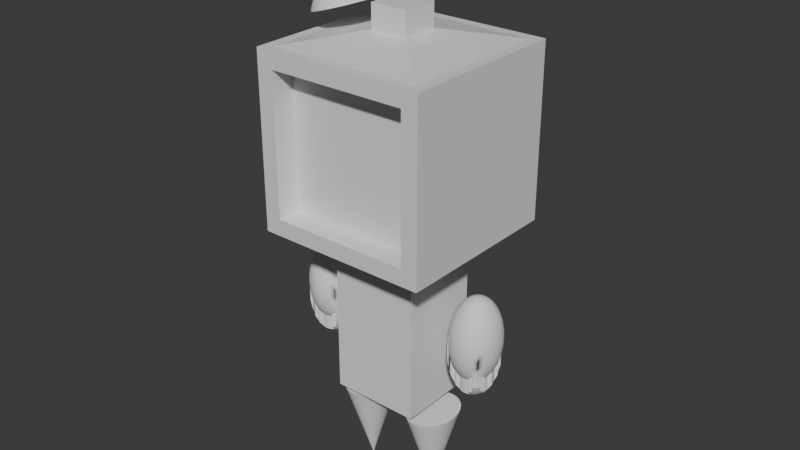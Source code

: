 # Source: Rubert.blend  (saved by Blender 5.0.118; exported with 4.5.12 LTS)
import bpy
from mathutils import Matrix  # noqa: F401  (used for matrix-valued properties, if any)

bpy.ops.wm.read_factory_settings(use_empty=True)
scene = bpy.context.scene
scene.name = 'Scene'

# ---- collections
col_collection = bpy.data.collections.new('Collection'); scene.collection.children.link(col_collection)

# ---- materials (node trees are filled in below, after node groups)
mat_material = bpy.data.materials.new('Material')
mat_material.alpha_threshold = 0.0
mat_material.use_backface_culling_lightprobe_volume = False
mat_material.roughness = 0.5
mat_material.line_color = (0.0, 0.0, 0.0, 1.0)

# ---- node groups
ng_smooth_by_angle = bpy.data.node_groups.new('Smooth by Angle', 'GeometryNodeTree')
_s = ng_smooth_by_angle.interface.new_socket(name='Mesh', in_out='OUTPUT', socket_type='NodeSocketGeometry')
_s = ng_smooth_by_angle.interface.new_socket(name='Mesh', in_out='INPUT', socket_type='NodeSocketGeometry')
_s = ng_smooth_by_angle.interface.new_socket(name='Angle', in_out='INPUT', socket_type='NodeSocketFloat')
_s.subtype = 'ANGLE'
_s.default_value = 0.5236
_s.min_value = 0.0
_s.max_value = 3.142
_s.description = 'Maximum face angle for smooth edges'
_s = ng_smooth_by_angle.interface.new_socket(name='Ignore Sharpness', in_out='INPUT', socket_type='NodeSocketBool')
_s.force_non_field = True
ng_smooth_by_angle.is_modifier = True
_N = ng_smooth_by_angle.nodes; _L = ng_smooth_by_angle.links
n0 = _N.new('GeometryNodeSetShadeSmooth'); n0.name = 'Set Shade Smooth'; n0.location = (120, -80)
n0.domain = 'EDGE'
n1 = _N.new('GeometryNodeSetShadeSmooth'); n1.name = 'Set Shade Smooth.001'; n1.location = (300, -80)
n2 = _N.new('NodeGroupOutput'); n2.name = 'Group Output'; n2.location = (480, -80)
n3 = _N.new('GeometryNodeInputMeshEdgeAngle'); n3.name = 'Edge Angle'; n3.location = (-440, -240)
n4 = _N.new('NodeGroupInput'); n4.name = 'Group Input'; n4.location = (-80, -80)
n5 = _N.new('GeometryNodeInputEdgeSmooth'); n5.name = 'Is Edge Smooth'; n5.location = (-260, -120)
n6 = _N.new('GeometryNodeInputShadeSmooth'); n6.name = 'Is Shade Smooth'; n6.location = (-440, -397)
n7 = _N.new('FunctionNodeCompare'); n7.name = 'Compare'; n7.location = (-260, -260)
n7.operation = 'LESS_EQUAL'
n7.inputs[6].default_value = (0.0, 0.0, 0.0, 0.0)
n7.inputs[7].default_value = (0.0, 0.0, 0.0, 0.0)
n8 = _N.new('FunctionNodeBooleanMath'); n8.name = 'Boolean Math.001'; n8.location = (-80, -260)
n9 = _N.new('NodeGroupInput'); n9.name = 'Group Input.001'; n9.location = (-440, -329)
n10 = _N.new('NodeGroupInput'); n10.name = 'Group Input.002'; n10.location = (-259, -189)
n11 = _N.new('FunctionNodeBooleanMath'); n11.name = 'Boolean Math'; n11.location = (-80, -149)
n11.operation = 'OR'
n12 = _N.new('FunctionNodeBooleanMath'); n12.name = 'Boolean Math.002'; n12.location = (-260, -380)
n12.operation = 'OR'
n13 = _N.new('NodeGroupInput'); n13.name = 'Group Input.003'; n13.location = (-440, -460)
_L.new(n3.outputs[0], n7.inputs[0])
_L.new(n1.outputs[0], n2.inputs[0])
_L.new(n9.outputs[1], n7.inputs[1])
_L.new(n7.outputs[0], n8.inputs[0])
_L.new(n4.outputs[0], n0.inputs[0])
_L.new(n0.outputs[0], n1.inputs[0])
_L.new(n8.outputs[0], n0.inputs[2])
_L.new(n10.outputs[2], n11.inputs[1])
_L.new(n5.outputs[0], n11.inputs[0])
_L.new(n11.outputs[0], n0.inputs[1])
_L.new(n13.outputs[2], n12.inputs[1])
_L.new(n6.outputs[0], n12.inputs[0])
_L.new(n12.outputs[0], n8.inputs[1])
n2.is_active_output = True

# ---- material node trees
mat_material.use_nodes = True; mat_material.node_tree.nodes.clear()
_N = mat_material.node_tree.nodes; _L = mat_material.node_tree.links
n0 = _N.new('ShaderNodeOutputMaterial'); n0.name = 'Material Output'; n0.location = (200, 100)
n1 = _N.new('ShaderNodeBsdfPrincipled'); n1.name = 'Principled BSDF'; n1.location = (-200, 100)
_L.new(n1.outputs[0], n0.inputs[0])
n0.is_active_output = True

# ---- world
world_world = bpy.data.worlds.new('World'); scene.world = world_world
world_world.use_nodes = True; world_world.node_tree.nodes.clear()
_N = world_world.node_tree.nodes; _L = world_world.node_tree.links
n0 = _N.new('ShaderNodeOutputWorld'); n0.name = 'World Output'; n0.location = (200, 100)
n1 = _N.new('ShaderNodeBackground'); n1.name = 'Background'; n1.location = (-200, 100)
n1.inputs[0].default_value = (0.05088, 0.05088, 0.05088, 1.0)
_L.new(n1.outputs[0], n0.inputs[0])
n0.is_active_output = True
world_world.color = (0.05088, 0.05088, 0.05088)
world_world.sun_shadow_jitter_overblur = 0.0

# ---- meshes
me_cube = bpy.data.meshes.new('Cube')
me_cube.from_pydata([(0.8879, 0.8879, 1.0), (1.0, 1.0, -1.0), (0.8091, -1.0, 0.8091), (0.8091, -1.0, -0.8091), (-0.8879, 0.8879, 1.0), (-1.0, 1.0, -1.0), (-0.8091, -1.0, 0.8091), (-0.8091, -1.0, -0.8091), (-1.0, -1.0, -1.0), (-0.8879, -0.8879, 1.0), (0.8879, -0.8879, 1.0), (1.0, -1.0, -1.0), (-1.0, -1.0, -1.0), (-1.0, -1.0, 1.0), (1.0, -1.0, 1.0), (1.0, -1.0, -1.0), (-0.8091, -0.7298, -0.8091), (-0.8091, -0.7298, 0.8091), (0.8091, -0.7298, 0.8091), (0.8091, -0.7298, -0.8091), (1.0, -1.0, 1.0), (-1.0, -1.0, 1.0), (1.0, 1.0, 1.0), (-1.0, 1.0, 1.0), (0.2149, -0.2149, 1.141), (-0.2149, -0.2149, 1.141), (0.2149, 0.2149, 1.141), (-0.2149, 0.2149, 1.141), (0.2149, -0.2149, 1.277), (-0.2149, -0.2149, 1.277), (0.2149, 0.2149, 1.277), (-0.2149, 0.2149, 1.277), (0.2149, -0.2149, 1.41), (-0.2149, -0.2149, 1.41), (0.2149, 0.2149, 1.41), (-0.2149, 0.2149, 1.41)], [], [(4, 9, 25, 27), (7, 3, 19, 16), (8, 21, 23, 5), (5, 1, 11, 8), (1, 22, 20, 11), (5, 23, 22, 1), (12, 13, 21, 8), (14, 15, 11, 20), (13, 14, 20, 21), (15, 12, 8, 11), (7, 6, 13, 12), (2, 3, 15, 14), (6, 2, 14, 13), (3, 7, 12, 15), (19, 18, 17, 16), (3, 2, 18, 19), (2, 6, 17, 18), (6, 7, 16, 17), (10, 9, 21, 20), (0, 10, 20, 22), (9, 4, 23, 21), (4, 0, 22, 23), (26, 27, 31, 30), (9, 10, 24, 25), (0, 4, 27, 26), (10, 0, 26, 24), (31, 29, 33, 35), (24, 26, 30, 28), (27, 25, 29, 31), (25, 24, 28, 29), (34, 35, 33, 32), (29, 28, 32, 33), (30, 31, 35, 34), (28, 30, 34, 32)])
_uv = me_cube.uv_layers.new(name='UVMap')
_uv.uv.foreach_set('vector', [0.861, 0.514, 0.861, 0.736, 0.861, 0.736, 0.861, 0.514, 0.3989, 0.9761, 0.3989, 0.7739, 0.3989, 0.7739, 0.3989, 0.9761, 0.375, 0.0, 0.625, 0.0, 0.625, 0.25, 0.375, 0.25, 0.125, 0.5, 0.375, 0.5, 0.375, 0.75, 0.125, 0.75, 0.375, 0.5, 0.625, 0.5, 0.625, 0.75, 0.375, 0.75, 0.375, 0.25, 0.625, 0.25, 0.625, 0.5, 0.375, 0.5, 0.0, 0.0, 0.0, 0.0, 0.0, 0.0, 0.0, 0.0, 0.0, 0.0, 0.0, 0.0, 0.0, 0.0, 0.0, 0.0, 0.625, 1.0, 0.625, 0.75, 0.625, 0.75, 0.625, 1.0, 0.375, 0.75, 0.375, 1.0, 0.375, 1.0, 0.375, 0.75, 0.3989, 0.9761, 0.6011, 0.9761, 0.625, 1.0, 0.375, 1.0, 0.6011, 0.7739, 0.3989, 0.7739, 0.375, 0.75, 0.625, 0.75, 0.6011, 0.9761, 0.6011, 0.7739, 0.625, 0.75, 0.625, 1.0, 0.3989, 0.7739, 0.3989, 0.9761, 0.375, 1.0, 0.375, 0.75, 0.3989, 0.7739, 0.6011, 0.7739, 0.6011, 0.9761, 0.3989, 0.9761, 0.3989, 0.7739, 0.6011, 0.7739, 0.6011, 0.7739, 0.3989, 0.7739, 0.6011, 0.7739, 0.6011, 0.9761, 0.6011, 0.9761, 0.6011, 0.7739, 0.6011, 0.9761, 0.3989, 0.9761, 0.3989, 0.9761, 0.6011, 0.9761, 0.639, 0.736, 0.861, 0.736, 0.875, 0.75, 0.625, 0.75, 0.639, 0.514, 0.639, 0.736, 0.625, 0.75, 0.625, 0.5, 0.861, 0.736, 0.861, 0.514, 0.875, 0.5, 0.875, 0.75, 0.861, 0.514, 0.639, 0.514, 0.625, 0.5, 0.875, 0.5, 0.639, 0.514, 0.861, 0.514, 0.861, 0.514, 0.639, 0.514, 0.861, 0.736, 0.639, 0.736, 0.639, 0.736, 0.861, 0.736, 0.639, 0.514, 0.861, 0.514, 0.861, 0.514, 0.639, 0.514, 0.639, 0.736, 0.639, 0.514, 0.639, 0.514, 0.639, 0.736, 0.861, 0.514, 0.861, 0.736, 0.861, 0.736, 0.861, 0.514, 0.639, 0.736, 0.639, 0.514, 0.639, 0.514, 0.639, 0.736, 0.861, 0.514, 0.861, 0.736, 0.861, 0.736, 0.861, 0.514, 0.861, 0.736, 0.639, 0.736, 0.639, 0.736, 0.861, 0.736, 0.639, 0.514, 0.861, 0.514, 0.861, 0.736, 0.639, 0.736, 0.861, 0.736, 0.639, 0.736, 0.639, 0.736, 0.861, 0.736, 0.639, 0.514, 0.861, 0.514, 0.861, 0.514, 0.639, 0.514, 0.639, 0.736, 0.639, 0.514, 0.639, 0.514, 0.639, 0.736])
me_cube.materials.append(mat_material)
me_cube.use_mirror_vertex_groups = False
me_cube.update()
me_cube_001 = bpy.data.meshes.new('Cube.001')
me_cube_001.from_pydata([(-1.0, -1.0, -1.0), (-1.0, -1.0, 1.0), (-1.0, 1.0, -1.0), (-1.0, 1.0, 1.0), (1.0, -1.0, -1.0), (1.0, -1.0, 1.0), (1.0, 1.0, -1.0), (1.0, 1.0, 1.0)], [], [(0, 1, 3, 2), (2, 3, 7, 6), (6, 7, 5, 4), (4, 5, 1, 0), (2, 6, 4, 0), (7, 3, 1, 5)])
_uv = me_cube_001.uv_layers.new(name='UVMap')
_uv.uv.foreach_set('vector', [0.375, 0.0, 0.625, 0.0, 0.625, 0.25, 0.375, 0.25, 0.375, 0.25, 0.625, 0.25, 0.625, 0.5, 0.375, 0.5, 0.375, 0.5, 0.625, 0.5, 0.625, 0.75, 0.375, 0.75, 0.375, 0.75, 0.625, 0.75, 0.625, 1.0, 0.375, 1.0, 0.125, 0.5, 0.375, 0.5, 0.375, 0.75, 0.125, 0.75, 0.625, 0.5, 0.875, 0.5, 0.875, 0.75, 0.625, 0.75])
me_cube_001.update()
me_sphere = bpy.data.meshes.new('Sphere')
me_sphere.from_pydata([], [], [])
_uv = me_sphere.uv_layers.new(name='UVMap')
_uv.uv.foreach_set('vector', [])
me_sphere.update()
me_sphere_001 = bpy.data.meshes.new('Sphere.001')
me_sphere_001.from_pydata([(0.0, 0.0, 1.0), (0.0, 0.5556, 0.8315), (0.0, 0.8315, 0.5556), (0.0, 0.9808, 0.1951), (0.0, 1.0, 0.0), (0.0, 0.9808, -0.1951), (0.0, 0.8315, -0.5556), (0.0, 0.0, -1.0), (0.03806, 0.1913, 0.9808), (0.07466, 0.3753, 0.9239), (0.1084, 0.5449, 0.8315), (0.1379, 0.6935, 0.7071), (0.1622, 0.8155, 0.5556), (0.1802, 0.9061, 0.3827), (0.1913, 0.9619, 0.1951), (0.1951, 0.9808, 0.0), (0.1913, 0.9619, -0.1951), (0.1802, 0.9061, -0.3827), (0.1622, 0.8155, -0.5556), (0.1379, 0.6935, -0.7071), (0.1084, 0.5449, -0.8315), (0.07466, 0.1802, 0.9808), (0.1464, 0.3536, 0.9239), (0.2126, 0.5133, 0.8315), (0.2706, 0.6533, 0.7071), (0.3182, 0.7682, 0.5556), (0.3536, 0.8536, 0.3827), (0.3753, 0.9061, 0.1951), (0.3827, 0.9239, 0.0), (0.3753, 0.9061, -0.1951), (0.3536, 0.8536, -0.3827), (0.3182, 0.7682, -0.5556), (0.2706, 0.6533, -0.7071), (0.2126, 0.5133, -0.8315), (0.1084, 0.1622, 0.9808), (0.2126, 0.3182, 0.9239), (0.3087, 0.4619, 0.8315), (0.3928, 0.5879, 0.7071), (0.4619, 0.6913, 0.5556), (0.5133, 0.7682, 0.3827), (0.5449, 0.8155, 0.1951), (0.5556, 0.8315, 0.0), (0.5449, 0.8155, -0.1951), (0.5133, 0.7682, -0.3827), (0.4619, 0.6913, -0.5556), (0.3928, 0.5879, -0.7071), (0.1379, 0.1379, 0.9808), (0.2706, 0.2706, 0.9239), (0.3928, 0.3928, 0.8315), (0.5, 0.5, 0.7071), (0.5879, 0.5879, 0.5556), (0.6533, 0.6533, 0.3827), (0.6935, 0.6935, 0.1951), (0.7071, 0.7071, 0.0), (0.6935, 0.6935, -0.1951), (0.6533, 0.6533, -0.3827), (0.5879, 0.5879, -0.5556), (0.1622, 0.1084, 0.9808), (0.3182, 0.2126, 0.9239), (0.4619, 0.3087, 0.8315), (0.5879, 0.3928, 0.7071), (0.6913, 0.4619, 0.5556), (0.7682, 0.5133, 0.3827), (0.8155, 0.5449, 0.1951), (0.8315, 0.5556, 0.0), (0.8155, 0.5449, -0.1951), (0.7682, 0.5133, -0.3827), (0.6913, 0.4619, -0.5556), (0.5879, 0.3928, -0.7071), (0.1802, 0.07466, 0.9808), (0.3536, 0.1464, 0.9239), (0.5133, 0.2126, 0.8315), (0.6533, 0.2706, 0.7071), (0.7682, 0.3182, 0.5556), (0.8536, 0.3536, 0.3827), (0.9061, 0.3753, 0.1951), (0.9239, 0.3827, 0.0), (0.9061, 0.3753, -0.1951), (0.8536, 0.3536, -0.3827), (0.7682, 0.3182, -0.5556), (0.6533, 0.2706, -0.7071), (0.1913, 0.03806, 0.9808), (0.3753, 0.07466, 0.9239), (0.5449, 0.1084, 0.8315), (0.6935, 0.1379, 0.7071), (0.8155, 0.1622, 0.5556), (0.9061, 0.1802, 0.3827), (0.9619, 0.1913, 0.1951), (0.9808, 0.1951, 0.0), (0.9619, 0.1913, -0.1951), (0.9061, 0.1802, -0.3827), (0.8155, 0.1622, -0.5556), (0.6935, 0.1379, -0.7071), (0.1951, -1.118e-08, 0.9808), (0.3827, -2.235e-08, 0.9239), (0.5556, -5.215e-08, 0.8315), (0.7071, 1.49e-08, 0.7071), (0.8315, -8.941e-08, 0.5556), (0.9239, 4.47e-08, 0.3827), (0.9808, -8.941e-08, 0.1951), (1.0, -1.639e-07, 0.0), (0.9808, -8.941e-08, -0.1951), (0.9239, 4.47e-08, -0.3827), (0.8315, -8.941e-08, -0.5556), (0.7071, 1.49e-08, -0.7071), (0.1913, -0.03806, 0.9808), (0.3753, -0.07466, 0.9239), (0.5449, -0.1084, 0.8315), (0.6935, -0.1379, 0.7071), (0.8155, -0.1622, 0.5556), (0.9061, -0.1802, 0.3827), (0.9619, -0.1913, 0.1951), (0.9808, -0.1951, 0.0), (0.9619, -0.1913, -0.1951), (0.9061, -0.1802, -0.3827), (0.8155, -0.1622, -0.5556), (0.6935, -0.1379, -0.7071), (0.1802, -0.07466, 0.9808), (0.3536, -0.1464, 0.9239), (0.5133, -0.2126, 0.8315), (0.6533, -0.2706, 0.7071), (0.7682, -0.3182, 0.5556), (0.8536, -0.3536, 0.3827), (0.9061, -0.3753, 0.1951), (0.9239, -0.3827, 0.0), (0.9061, -0.3753, -0.1951), (0.8536, -0.3536, -0.3827), (0.7682, -0.3182, -0.5556), (0.6533, -0.2706, -0.7071), (0.1622, -0.1084, 0.9808), (0.3182, -0.2126, 0.9239), (0.4619, -0.3087, 0.8315), (0.5879, -0.3928, 0.7071), (0.6913, -0.4619, 0.5556), (0.7682, -0.5133, 0.3827), (0.8155, -0.5449, 0.1951), (0.8315, -0.5556, 0.0), (0.8155, -0.5449, -0.1951), (0.7682, -0.5133, -0.3827), (0.6913, -0.4619, -0.5556), (0.5879, -0.3928, -0.7071), (0.1379, -0.1379, 0.9808), (0.2706, -0.2706, 0.9239), (0.3928, -0.3928, 0.8315), (0.5, -0.5, 0.7071), (0.5879, -0.5879, 0.5556), (0.6533, -0.6533, 0.3827), (0.6935, -0.6935, 0.1951), (0.7071, -0.7071, 0.0), (0.6935, -0.6935, -0.1951), (0.6533, -0.6533, -0.3827), (0.5879, -0.5879, -0.5556), (0.5, -0.5, -0.7071), (0.1084, -0.1622, 0.9808), (0.2126, -0.3182, 0.9239), (0.3087, -0.4619, 0.8315), (0.3928, -0.5879, 0.7071), (0.4619, -0.6913, 0.5556), (0.5133, -0.7682, 0.3827), (0.5449, -0.8155, 0.1951), (0.5556, -0.8315, 0.0), (0.5449, -0.8155, -0.1951), (0.5133, -0.7682, -0.3827), (0.4619, -0.6913, -0.5556), (0.3928, -0.5879, -0.7071), (0.3087, -0.4619, -0.8315), (0.07466, -0.1802, 0.9808), (0.1464, -0.3536, 0.9239), (0.2126, -0.5133, 0.8315), (0.2706, -0.6533, 0.7071), (0.3182, -0.7682, 0.5556), (0.3536, -0.8536, 0.3827), (0.3753, -0.9061, 0.1951), (0.3827, -0.9239, 0.0), (0.3753, -0.9061, -0.1951), (0.3536, -0.8536, -0.3827), (0.3182, -0.7682, -0.5556), (0.2706, -0.6533, -0.7071), (0.2126, -0.5133, -0.8315), (0.03806, -0.1913, 0.9808), (0.07466, -0.3753, 0.9239), (0.1084, -0.5449, 0.8315), (0.1379, -0.6935, 0.7071), (0.1622, -0.8155, 0.5556), (0.1802, -0.9061, 0.3827), (0.1913, -0.9619, 0.1951), (0.1951, -0.9808, 0.0), (0.1913, -0.9619, -0.1951), (0.1802, -0.9061, -0.3827), (0.1622, -0.8155, -0.5556), (0.1379, -0.6935, -0.7071), (0.1084, -0.5449, -0.8315), (-7.451e-09, -0.1951, 0.9808), (-5.215e-08, -0.3827, 0.9239), (-9.686e-08, -0.5556, 0.8315), (-1.49e-08, -0.7071, 0.7071), (-1.043e-07, -0.8315, 0.5556), (2.98e-08, -0.9239, 0.3827), (-1.341e-07, -0.9808, 0.1951), (-3.278e-07, -1.0, 0.0), (-1.341e-07, -0.9808, -0.1951), (2.98e-08, -0.9239, -0.3827), (-1.043e-07, -0.8315, -0.5556), (-1.49e-08, -0.7071, -0.7071), (-9.686e-08, -0.5556, -0.8315), (-0.03806, -0.1913, 0.9808), (-0.07466, -0.3753, 0.9239), (-0.1084, -0.5449, 0.8315), (-0.1379, -0.6935, 0.7071), (-0.1622, -0.8155, 0.5556), (-0.1802, -0.9061, 0.3827), (-0.1913, -0.9619, 0.1951), (-0.1951, -0.9808, 0.0), (-0.1913, -0.9619, -0.1951), (-0.1802, -0.9061, -0.3827), (-0.1622, -0.8155, -0.5556), (-0.1379, -0.6935, -0.7071), (-0.1084, -0.5449, -0.8315), (-0.07466, -0.1802, 0.9808), (-0.1464, -0.3536, 0.9239), (-0.2126, -0.5133, 0.8315), (-0.2706, -0.6533, 0.7071), (-0.3182, -0.7682, 0.5556), (-0.3536, -0.8536, 0.3827), (-0.3753, -0.9061, 0.1951), (-0.3827, -0.9239, 0.0), (-0.3753, -0.9061, -0.1951), (-0.3536, -0.8536, -0.3827), (-0.3182, -0.7682, -0.5556), (-0.2706, -0.6533, -0.7071), (-0.2126, -0.5133, -0.8315), (-0.1084, -0.1622, 0.9808), (-0.2126, -0.3182, 0.9239), (-0.3087, -0.4619, 0.8315), (-0.3928, -0.5879, 0.7071), (-0.4619, -0.6913, 0.5556), (-0.5133, -0.7682, 0.3827), (-0.5449, -0.8155, 0.1951), (-0.5556, -0.8315, 0.0), (-0.5449, -0.8155, -0.1951), (-0.5133, -0.7682, -0.3827), (-0.4619, -0.6913, -0.5556), (-0.3928, -0.5879, -0.7071), (-0.1379, -0.1379, 0.9808), (-0.2706, -0.2706, 0.9239), (-0.3928, -0.3928, 0.8315), (-0.5, -0.5, 0.7071), (-0.5879, -0.5879, 0.5556), (-0.6533, -0.6533, 0.3827), (-0.6935, -0.6935, 0.1951), (-0.7071, -0.7071, 0.0), (-0.6935, -0.6935, -0.1951), (-0.6533, -0.6533, -0.3827), (-0.5879, -0.5879, -0.5556), (-0.1622, -0.1084, 0.9808), (-0.3182, -0.2126, 0.9239), (-0.4619, -0.3087, 0.8315), (-0.5879, -0.3928, 0.7071), (-0.6913, -0.4619, 0.5556), (-0.7682, -0.5133, 0.3827), (-0.8155, -0.5449, 0.1951), (-0.8315, -0.5556, 0.0), (-0.8155, -0.5449, -0.1951), (-0.7682, -0.5133, -0.3827), (-0.6913, -0.4619, -0.5556), (-0.5879, -0.3928, -0.7071), (-0.1802, -0.07466, 0.9808), (-0.3536, -0.1464, 0.9239), (-0.5133, -0.2126, 0.8315), (-0.6533, -0.2706, 0.7071), (-0.7682, -0.3182, 0.5556), (-0.8536, -0.3536, 0.3827), (-0.9061, -0.3753, 0.1951), (-0.9239, -0.3827, 0.0), (-0.9061, -0.3753, -0.1951), (-0.8536, -0.3536, -0.3827), (-0.7682, -0.3182, -0.5556), (-0.6533, -0.2706, -0.7071), (-0.5133, -0.2126, -0.8315), (-0.1913, -0.03806, 0.9808), (-0.3753, -0.07466, 0.9239), (-0.5449, -0.1084, 0.8315), (-0.6935, -0.1379, 0.7071), (-0.8155, -0.1622, 0.5556), (-0.9061, -0.1802, 0.3827), (-0.9619, -0.1913, 0.1951), (-0.9808, -0.1951, 0.0), (-0.9619, -0.1913, -0.1951), (-0.9061, -0.1802, -0.3827), (-0.8155, -0.1622, -0.5556), (-0.6935, -0.1379, -0.7071), (-0.5449, -0.1084, -0.8315), (-0.1951, 1.863e-08, 0.9808), (-0.3827, 5.215e-08, 0.9239), (-0.5556, 1.49e-07, 0.8315), (-0.7071, 2.98e-08, 0.7071), (-0.8315, 1.639e-07, 0.5556), (-0.9239, 1.49e-08, 0.3827), (-0.9808, 2.682e-07, 0.1951), (-1.0, 4.47e-07, 0.0), (-0.9808, 2.682e-07, -0.1951), (-0.9239, 1.49e-08, -0.3827), (-0.8315, 1.639e-07, -0.5556), (-0.7071, 2.98e-08, -0.7071), (-0.5556, 1.49e-07, -0.8315), (-0.1913, 0.03806, 0.9808), (-0.3753, 0.07466, 0.9239), (-0.5449, 0.1084, 0.8315), (-0.6935, 0.1379, 0.7071), (-0.8155, 0.1622, 0.5556), (-0.9061, 0.1802, 0.3827), (-0.9619, 0.1913, 0.1951), (-0.9808, 0.1951, 0.0), (-0.9619, 0.1913, -0.1951), (-0.9061, 0.1802, -0.3827), (-0.8155, 0.1622, -0.5556), (-0.6935, 0.1379, -0.7071), (-0.5449, 0.1084, -0.8315), (-0.1802, 0.07466, 0.9808), (-0.3536, 0.1464, 0.9239), (-0.5133, 0.2126, 0.8315), (-0.6533, 0.2706, 0.7071), (-0.7682, 0.3182, 0.5556), (-0.8536, 0.3536, 0.3827), (-0.9061, 0.3753, 0.1951), (-0.9239, 0.3827, 0.0), (-0.9061, 0.3753, -0.1951), (-0.8536, 0.3536, -0.3827), (-0.7682, 0.3182, -0.5556), (-0.6533, 0.2706, -0.7071), (-0.1622, 0.1084, 0.9808), (-0.3182, 0.2126, 0.9239), (-0.4619, 0.3087, 0.8315), (-0.5879, 0.3928, 0.7071), (-0.6913, 0.4619, 0.5556), (-0.7682, 0.5133, 0.3827), (-0.8155, 0.5449, 0.1951), (-0.8315, 0.5556, 0.0), (-0.8155, 0.5449, -0.1951), (-0.7682, 0.5133, -0.3827), (-0.6913, 0.4619, -0.5556), (-0.5879, 0.3928, -0.7071), (-0.1379, 0.1379, 0.9808), (-0.2706, 0.2706, 0.9239), (-0.3928, 0.3928, 0.8315), (-0.5, 0.5, 0.7071), (-0.5879, 0.5879, 0.5556), (-0.6533, 0.6533, 0.3827), (-0.6935, 0.6935, 0.1951), (-0.7071, 0.7071, 0.0), (-0.6935, 0.6935, -0.1951), (-0.6533, 0.6533, -0.3827), (-0.5879, 0.5879, -0.5556), (-0.5, 0.5, -0.7071), (-0.1084, 0.1622, 0.9808), (-0.2126, 0.3182, 0.9239), (-0.3087, 0.4619, 0.8315), (-0.3928, 0.5879, 0.7071), (-0.4619, 0.6913, 0.5556), (-0.5133, 0.7682, 0.3827), (-0.5449, 0.8155, 0.1951), (-0.5556, 0.8315, 0.0), (-0.5449, 0.8155, -0.1951), (-0.5133, 0.7682, -0.3827), (-0.4619, 0.6913, -0.5556), (-0.3928, 0.5879, -0.7071), (-0.07466, 0.1802, 0.9808), (-0.1464, 0.3536, 0.9239), (-0.2126, 0.5133, 0.8315), (-0.2706, 0.6533, 0.7071), (-0.3182, 0.7682, 0.5556), (-0.3536, 0.8536, 0.3827), (-0.3753, 0.9061, 0.1951), (-0.3827, 0.9239, 0.0), (-0.3753, 0.9061, -0.1951), (-0.3536, 0.8536, -0.3827), (-0.3182, 0.7682, -0.5556), (-0.2706, 0.6533, -0.7071), (-0.2126, 0.5133, -0.8315), (-0.03806, 0.1913, 0.9808), (-0.07466, 0.3753, 0.9239), (-0.1084, 0.5449, 0.8315), (-0.1379, 0.6935, 0.7071), (-0.1622, 0.8155, 0.5556), (-0.1802, 0.9061, 0.3827), (-0.1913, 0.9619, 0.1951), (-0.1951, 0.9808, 0.0), (-0.1913, 0.9619, -0.1951), (-0.1802, 0.9061, -0.3827), (-0.1622, 0.8155, -0.5556), (-0.1379, 0.6935, -0.7071), (-0.1084, 0.5449, -0.8315), (1.49e-08, 0.1951, 0.9808), (6.706e-08, 0.3827, 0.9239), (8.941e-08, 0.7071, 0.7071), (5.96e-08, 0.9239, 0.3827), (5.96e-08, 0.9239, -0.3827), (8.941e-08, 0.7071, -0.7071), (2.161e-07, 0.5556, -0.8315), (0.0, 0.0, -0.8848), (0.007222, 0.000594, -1.353), (0.1156, 0.5455, -1.184), (0.08188, 0.3759, -1.277), (0.04528, 0.1919, -1.334), (0.2778, 0.6539, -1.06), (0.2198, 0.5139, -1.184), (0.1537, 0.3541, -1.277), (0.08188, 0.1808, -1.334), (0.4692, 0.6919, -0.9085), (0.4001, 0.5885, -1.06), (0.3159, 0.4625, -1.184), (0.2198, 0.3188, -1.277), (0.1156, 0.1628, -1.334), (0.7007, 0.6941, -0.5481), (0.6605, 0.6539, -0.7357), (0.5952, 0.5885, -0.9085), (0.5072, 0.5006, -1.06), (0.4001, 0.3934, -1.184), (0.2778, 0.2712, -1.277), (0.1452, 0.1385, -1.334), (0.6986, 0.4625, -0.9085), (0.5952, 0.3934, -1.06), (0.4692, 0.3093, -1.184), (0.3254, 0.2132, -1.277), (0.1694, 0.109, -1.334), (0.6605, 0.2712, -1.06), (0.5205, 0.2132, -1.184), (0.3608, 0.147, -1.277), (0.1875, 0.07525, -1.334), (0.7007, 0.1385, -1.06), (0.5521, 0.109, -1.184), (0.3826, 0.07525, -1.277), (0.1986, 0.03865, -1.334), (0.7143, 0.0005941, -1.06), (0.5628, 0.000594, -1.184), (0.3899, 0.000594, -1.277), (0.2023, 0.000594, -1.334), (0.7007, -0.1374, -1.06), (0.5521, -0.1078, -1.184), (0.3826, -0.07406, -1.277), (0.1986, -0.03747, -1.334), (0.6605, -0.27, -1.06), (0.5205, -0.212, -1.184), (0.3608, -0.1459, -1.277), (0.1875, -0.07406, -1.334), (0.7754, -0.5127, -0.7357), (0.6986, -0.4613, -0.9085), (0.5952, -0.3923, -1.06), (0.4692, -0.3081, -1.184), (0.3254, -0.212, -1.277), (0.1694, -0.1078, -1.334), (0.7143, -0.7065, -0.353), (0.7007, -0.6929, -0.5481), (0.6605, -0.6527, -0.7357), (0.5952, -0.5873, -0.9085), (0.5072, -0.4994, -1.06), (0.4001, -0.3923, -1.184), (0.2778, -0.27, -1.277), (0.1452, -0.1374, -1.334), (0.4001, -0.5873, -1.06), (0.3159, -0.4613, -1.184), (0.2198, -0.3176, -1.277), (0.1156, -0.1616, -1.334), (0.2198, -0.5127, -1.184), (0.1537, -0.353, -1.277), (0.08188, -0.1796, -1.334), (0.1156, -0.5443, -1.184), (0.08188, -0.3747, -1.277), (0.04528, -0.1907, -1.334), (0.007222, -0.555, -1.184), (0.007222, -0.3821, -1.277), (0.007222, -0.1945, -1.334), (-0.1012, -0.5443, -1.184), (-0.06744, -0.3747, -1.277), (-0.03084, -0.1907, -1.334), (-0.2634, -0.6527, -1.06), (-0.2054, -0.5127, -1.184), (-0.1392, -0.353, -1.277), (-0.06744, -0.1796, -1.334), (-0.4547, -0.6907, -0.9085), (-0.3856, -0.5873, -1.06), (-0.3014, -0.4613, -1.184), (-0.2054, -0.3176, -1.277), (-0.1012, -0.1616, -1.334), (-0.6863, -0.6929, -0.5481), (-0.6461, -0.6527, -0.7357), (-0.5807, -0.5873, -0.9085), (-0.4928, -0.4994, -1.06), (-0.3856, -0.3923, -1.184), (-0.2634, -0.27, -1.277), (-0.1307, -0.1374, -1.334), (-0.6841, -0.4613, -0.9085), (-0.5807, -0.3923, -1.06), (-0.4547, -0.3081, -1.184), (-0.311, -0.212, -1.277), (-0.155, -0.1078, -1.334), (-0.6461, -0.27, -1.06), (-0.5061, -0.212, -1.184), (-0.3463, -0.1459, -1.277), (-0.173, -0.07406, -1.334), (-0.5377, -0.1078, -1.184), (-0.3681, -0.07406, -1.277), (-0.1841, -0.03747, -1.334), (-0.5483, 0.0005942, -1.184), (-0.3755, 0.0005941, -1.277), (-0.1879, 0.0005941, -1.334), (-0.6863, 0.1385, -1.06), (-0.5377, 0.109, -1.184), (-0.3681, 0.07525, -1.277), (-0.1841, 0.03865, -1.334), (-0.6461, 0.2712, -1.06), (-0.5061, 0.2132, -1.184), (-0.3463, 0.147, -1.277), (-0.173, 0.07525, -1.334), (-0.6841, 0.4625, -0.9085), (-0.5807, 0.3934, -1.06), (-0.4547, 0.3093, -1.184), (-0.311, 0.2132, -1.277), (-0.155, 0.109, -1.334), (-0.6461, 0.6539, -0.7357), (-0.5807, 0.5885, -0.9085), (-0.4928, 0.5006, -1.06), (-0.3856, 0.3934, -1.184), (-0.2634, 0.2712, -1.277), (-0.1307, 0.1385, -1.334), (-0.3856, 0.5885, -1.06), (-0.3014, 0.4625, -1.184), (-0.2054, 0.3188, -1.277), (-0.1012, 0.1628, -1.334), (-0.2634, 0.6539, -1.06), (-0.2054, 0.5139, -1.184), (-0.1392, 0.3541, -1.277), (-0.06744, 0.1808, -1.334), (-0.1012, 0.5455, -1.184), (-0.06744, 0.3759, -1.277), (-0.03084, 0.1919, -1.334), (0.007222, 0.5562, -1.184), (0.007222, 0.3833, -1.277), (0.007222, 0.1957, -1.334)], [(7, 399)], [(398, 397, 19, 20), (395, 2, 12, 13), (3, 395, 13, 14), (4, 3, 14, 15), (392, 0, 8), (5, 4, 15, 16), (393, 392, 8, 9), (396, 5, 16, 17), (1, 393, 9, 10), (6, 396, 17, 18), (394, 1, 10, 11), (397, 6, 18, 19), (2, 394, 11, 12), (11, 10, 23, 24), (19, 18, 31, 32), (12, 11, 24, 25), (20, 19, 32, 33), (13, 12, 25, 26), (14, 13, 26, 27), (15, 14, 27, 28), (8, 0, 21), (16, 15, 28, 29), (9, 8, 21, 22), (17, 16, 29, 30), (10, 9, 22, 23), (18, 17, 30, 31), (28, 27, 40, 41), (21, 0, 34), (29, 28, 41, 42), (22, 21, 34, 35), (30, 29, 42, 43), (23, 22, 35, 36), (31, 30, 43, 44), (24, 23, 36, 37), (32, 31, 44, 45), (25, 24, 37, 38), (26, 25, 38, 39), (27, 26, 39, 40), (38, 37, 49, 50), (39, 38, 50, 51), (40, 39, 51, 52), (41, 40, 52, 53), (34, 0, 46), (42, 41, 53, 54), (35, 34, 46, 47), (43, 42, 54, 55), (36, 35, 47, 48), (44, 43, 55, 56), (37, 36, 48, 49), (54, 53, 64, 65), (47, 46, 57, 58), (55, 54, 65, 66), (48, 47, 58, 59), (56, 55, 66, 67), (49, 48, 59, 60), (50, 49, 60, 61), (51, 50, 61, 62), (52, 51, 62, 63), (53, 52, 63, 64), (46, 0, 57), (62, 61, 73, 74), (63, 62, 74, 75), (64, 63, 75, 76), (57, 0, 69), (65, 64, 76, 77), (58, 57, 69, 70), (66, 65, 77, 78), (59, 58, 70, 71), (67, 66, 78, 79), (60, 59, 71, 72), (68, 67, 79, 80), (61, 60, 72, 73), (70, 69, 81, 82), (78, 77, 89, 90), (71, 70, 82, 83), (79, 78, 90, 91), (72, 71, 83, 84), (80, 79, 91, 92), (73, 72, 84, 85), (74, 73, 85, 86), (75, 74, 86, 87), (76, 75, 87, 88), (69, 0, 81), (77, 76, 88, 89), (86, 85, 97, 98), (87, 86, 98, 99), (88, 87, 99, 100), (81, 0, 93), (89, 88, 100, 101), (82, 81, 93, 94), (90, 89, 101, 102), (83, 82, 94, 95), (91, 90, 102, 103), (84, 83, 95, 96), (92, 91, 103, 104), (85, 84, 96, 97), (102, 101, 113, 114), (95, 94, 106, 107), (103, 102, 114, 115), (96, 95, 107, 108), (104, 103, 115, 116), (97, 96, 108, 109), (98, 97, 109, 110), (99, 98, 110, 111), (100, 99, 111, 112), (93, 0, 105), (101, 100, 112, 113), (94, 93, 105, 106), (111, 110, 122, 123), (112, 111, 123, 124), (105, 0, 117), (113, 112, 124, 125), (106, 105, 117, 118), (114, 113, 125, 126), (107, 106, 118, 119), (115, 114, 126, 127), (108, 107, 119, 120), (116, 115, 127, 128), (109, 108, 120, 121), (110, 109, 121, 122), (119, 118, 130, 131), (127, 126, 138, 139), (120, 119, 131, 132), (128, 127, 139, 140), (121, 120, 132, 133), (122, 121, 133, 134), (123, 122, 134, 135), (124, 123, 135, 136), (117, 0, 129), (125, 124, 136, 137), (118, 117, 129, 130), (126, 125, 137, 138), (135, 134, 146, 147), (136, 135, 147, 148), (129, 0, 141), (137, 136, 148, 149), (130, 129, 141, 142), (138, 137, 149, 150), (131, 130, 142, 143), (132, 131, 143, 144), (133, 132, 144, 145), (134, 133, 145, 146), (151, 150, 162, 163), (144, 143, 155, 156), (152, 151, 163, 164), (145, 144, 156, 157), (146, 145, 157, 158), (147, 146, 158, 159), (148, 147, 159, 160), (141, 0, 153), (149, 148, 160, 161), (142, 141, 153, 154), (150, 149, 161, 162), (143, 142, 154, 155), (160, 159, 172, 173), (153, 0, 166), (161, 160, 173, 174), (154, 153, 166, 167), (162, 161, 174, 175), (155, 154, 167, 168), (163, 162, 175, 176), (156, 155, 168, 169), (164, 163, 176, 177), (157, 156, 169, 170), (165, 164, 177, 178), (158, 157, 170, 171), (159, 158, 171, 172), (177, 176, 189, 190), (170, 169, 182, 183), (178, 177, 190, 191), (171, 170, 183, 184), (172, 171, 184, 185), (173, 172, 185, 186), (166, 0, 179), (174, 173, 186, 187), (167, 166, 179, 180), (175, 174, 187, 188), (168, 167, 180, 181), (176, 175, 188, 189), (169, 168, 181, 182), (179, 0, 192), (187, 186, 199, 200), (180, 179, 192, 193), (188, 187, 200, 201), (181, 180, 193, 194), (189, 188, 201, 202), (182, 181, 194, 195), (190, 189, 202, 203), (183, 182, 195, 196), (191, 190, 203, 204), (184, 183, 196, 197), (185, 184, 197, 198), (186, 185, 198, 199), (196, 195, 208, 209), (204, 203, 216, 217), (197, 196, 209, 210), (198, 197, 210, 211), (199, 198, 211, 212), (192, 0, 205), (200, 199, 212, 213), (193, 192, 205, 206), (201, 200, 213, 214), (194, 193, 206, 207), (202, 201, 214, 215), (195, 194, 207, 208), (203, 202, 215, 216), (213, 212, 225, 226), (206, 205, 218, 219), (214, 213, 226, 227), (207, 206, 219, 220), (215, 214, 227, 228), (208, 207, 220, 221), (216, 215, 228, 229), (209, 208, 221, 222), (217, 216, 229, 230), (210, 209, 222, 223), (211, 210, 223, 224), (212, 211, 224, 225), (205, 0, 218), (116, 128, 441, 437), (317, 316, 506, 507), (223, 222, 235, 236), (152, 164, 459, 455), (224, 223, 236, 237), (278, 291, 500, 497), (225, 224, 237, 238), (218, 0, 231), (44, 56, 415, 408), (226, 225, 238, 239), (219, 218, 231, 232), (227, 226, 239, 240), (220, 219, 232, 233), (228, 227, 240, 241), (221, 220, 233, 234), (229, 228, 241, 242), (222, 221, 234, 235), (232, 231, 243, 244), (240, 239, 251, 252), (233, 232, 244, 245), (241, 240, 252, 253), (234, 233, 245, 246), (353, 365, 525, 521), (235, 234, 246, 247), (20, 33, 405, 401), (236, 235, 247, 248), (92, 104, 433, 429), (237, 236, 248, 249), (67, 68, 421, 420), (238, 237, 249, 250), (231, 0, 243), (128, 140, 447, 441), (239, 238, 250, 251), (248, 247, 258, 259), (241, 253, 486, 479), (249, 248, 259, 260), (365, 377, 529, 525), (250, 249, 260, 261), (243, 0, 254), (217, 230, 476, 472), (251, 250, 261, 262), (244, 243, 254, 255), (252, 251, 262, 263), (245, 244, 255, 256), (253, 252, 263, 264), (246, 245, 256, 257), (164, 165, 460, 459), (247, 246, 257, 258), (329, 341, 515, 510), (263, 262, 274, 275), (256, 255, 267, 268), (264, 263, 275, 276), (257, 256, 268, 269), (265, 264, 276, 277), (258, 257, 269, 270), (55, 56, 415, 414), (259, 258, 270, 271), (277, 278, 497, 496), (260, 259, 271, 272), (54, 55, 414, 413), (261, 260, 272, 273), (254, 0, 266), (104, 116, 437, 433), (262, 261, 273, 274), (255, 254, 266, 267), (304, 317, 507, 503), (272, 271, 284, 285), (45, 44, 408, 409), (273, 272, 285, 286), (266, 0, 279), (191, 204, 469, 466), (274, 273, 286, 287), (267, 266, 279, 280), (275, 274, 287, 288), (268, 267, 280, 281), (276, 275, 288, 289), (269, 268, 281, 282), (277, 276, 289, 290), (270, 269, 282, 283), (278, 277, 290, 291), (271, 270, 283, 284), (289, 288, 301, 302), (282, 281, 294, 295), (290, 289, 302, 303), (283, 282, 295, 296), (291, 290, 303, 304), (284, 283, 296, 297), (151, 152, 455, 454), (285, 284, 297, 298), (33, 32, 404, 405), (286, 285, 298, 299), (279, 0, 292), (264, 265, 492, 491), (287, 286, 299, 300), (280, 279, 292, 293), (288, 287, 300, 301), (281, 280, 293, 294), (150, 151, 454, 453), (299, 298, 311, 312), (292, 0, 305), (377, 378, 530, 529), (300, 299, 312, 313), (293, 292, 305, 306), (301, 300, 313, 314), (294, 293, 306, 307), (302, 301, 314, 315), (295, 294, 307, 308), (303, 302, 315, 316), (296, 295, 308, 309), (304, 303, 316, 317), (297, 296, 309, 310), (229, 242, 480, 475), (298, 297, 310, 311), (308, 307, 320, 321), (316, 315, 328, 329), (309, 308, 321, 322), (149, 150, 453, 452), (310, 309, 322, 323), (391, 398, 536, 533), (311, 310, 323, 324), (340, 352, 520, 514), (312, 311, 324, 325), (305, 0, 318), (140, 139, 446, 447), (313, 312, 325, 326), (306, 305, 318, 319), (314, 313, 326, 327), (307, 306, 319, 320), (315, 314, 327, 328), (325, 324, 336, 337), (318, 0, 330), (148, 149, 452, 451), (326, 325, 337, 338), (319, 318, 330, 331), (327, 326, 338, 339), (320, 319, 331, 332), (328, 327, 339, 340), (321, 320, 332, 333), (329, 328, 340, 341), (322, 321, 333, 334), (80, 92, 429, 425), (323, 322, 334, 335), (165, 178, 463, 460), (324, 323, 335, 336), (139, 138, 445, 446), (252, 253, 486, 485), (334, 333, 345, 346), (251, 252, 485, 484), (335, 334, 346, 347), (204, 217, 472, 469), (336, 335, 347, 348), (242, 241, 479, 480), (337, 336, 348, 349), (330, 0, 342), (316, 329, 510, 506), (338, 337, 349, 350), (331, 330, 342, 343), (339, 338, 350, 351), (332, 331, 343, 344), (340, 339, 351, 352), (333, 332, 344, 345), (342, 0, 354), (352, 353, 521, 520), (350, 349, 361, 362), (343, 342, 354, 355), (351, 350, 362, 363), (344, 343, 355, 356), (352, 351, 363, 364), (345, 344, 356, 357), (353, 352, 364, 365), (346, 345, 357, 358), (398, 20, 401, 536), (347, 346, 358, 359), (230, 229, 475, 476), (348, 347, 359, 360), (351, 352, 520, 519), (349, 348, 360, 361), (358, 357, 369, 370), (56, 67, 420, 415), (359, 358, 370, 371), (291, 304, 503, 500), (360, 359, 371, 372), (178, 191, 466, 463), (361, 360, 372, 373), (354, 0, 366), (341, 340, 514, 515), (362, 361, 373, 374), (355, 354, 366, 367), (363, 362, 374, 375), (356, 355, 367, 368), (364, 363, 375, 376), (357, 356, 368, 369), (365, 364, 376, 377), (374, 373, 386, 387), (367, 366, 379, 380), (375, 374, 387, 388), (368, 367, 380, 381), (376, 375, 388, 389), (369, 368, 381, 382), (377, 376, 389, 390), (370, 369, 382, 383), (378, 377, 390, 391), (371, 370, 383, 384), (32, 45, 409, 404), (372, 371, 384, 385), (253, 264, 491, 486), (373, 372, 385, 386), (366, 0, 379), (378, 391, 533, 530), (391, 390, 397, 398), (384, 383, 2, 395), (68, 80, 425, 421), (385, 384, 395, 3), (138, 150, 453, 445), (386, 385, 3, 4), (379, 0, 392), (265, 277, 496, 492), (387, 386, 4, 5), (380, 379, 392, 393), (388, 387, 5, 396), (381, 380, 393, 1), (389, 388, 396, 6), (382, 381, 1, 394), (390, 389, 6, 397), (383, 382, 394, 2), (537, 536, 401, 402), (538, 537, 402, 403), (400, 538, 403), (402, 401, 405, 406), (403, 402, 406, 407), (400, 403, 407), (400, 407, 412), (405, 404, 409, 410), (406, 405, 410, 411), (407, 406, 411, 412), (409, 408, 415, 416), (410, 409, 416, 417), (411, 410, 417, 418), (412, 411, 418, 419), (400, 412, 419), (400, 419, 424), (416, 415, 420, 421), (417, 416, 421, 422), (418, 417, 422, 423), (419, 418, 423, 424), (422, 421, 425, 426), (423, 422, 426, 427), (424, 423, 427, 428), (400, 424, 428), (426, 425, 429, 430), (427, 426, 430, 431), (428, 427, 431, 432), (400, 428, 432), (431, 430, 434, 435), (432, 431, 435, 436), (400, 432, 436), (430, 429, 433, 434), (434, 433, 437, 438), (435, 434, 438, 439), (436, 435, 439, 440), (400, 436, 440), (439, 438, 442, 443), (440, 439, 443, 444), (400, 440, 444), (438, 437, 441, 442), (442, 441, 447, 448), (443, 442, 448, 449), (444, 443, 449, 450), (400, 444, 450), (450, 449, 457, 458), (400, 450, 458), (446, 445, 453, 454), (447, 446, 454, 455), (448, 447, 455, 456), (449, 448, 456, 457), (456, 455, 459, 460), (457, 456, 460, 461), (458, 457, 461, 462), (400, 458, 462), (462, 461, 464, 465), (400, 462, 465), (461, 460, 463, 464), (464, 463, 466, 467), (465, 464, 467, 468), (400, 465, 468), (400, 468, 471), (467, 466, 469, 470), (468, 467, 470, 471), (470, 469, 472, 473), (471, 470, 473, 474), (400, 471, 474), (473, 472, 476, 477), (474, 473, 477, 478), (400, 474, 478), (476, 475, 480, 481), (477, 476, 481, 482), (478, 477, 482, 483), (400, 478, 483), (480, 479, 486, 487), (481, 480, 487, 488), (482, 481, 488, 489), (483, 482, 489, 490), (400, 483, 490), (489, 488, 493, 494), (490, 489, 494, 495), (400, 490, 495), (487, 486, 491, 492), (488, 487, 492, 493), (493, 492, 496, 497), (494, 493, 497, 498), (495, 494, 498, 499), (400, 495, 499), (498, 497, 500, 501), (499, 498, 501, 502), (400, 499, 502), (501, 500, 503, 504), (502, 501, 504, 505), (400, 502, 505), (505, 504, 508, 509), (400, 505, 509), (504, 503, 507, 508), (507, 506, 510, 511), (508, 507, 511, 512), (509, 508, 512, 513), (400, 509, 513), (400, 513, 518), (511, 510, 515, 516), (512, 511, 516, 517), (513, 512, 517, 518), (515, 514, 520, 521), (516, 515, 521, 522), (517, 516, 522, 523), (518, 517, 523, 524), (400, 518, 524), (400, 524, 528), (522, 521, 525, 526), (523, 522, 526, 527), (524, 523, 527, 528), (526, 525, 529, 530), (527, 526, 530, 531), (528, 527, 531, 532), (400, 528, 532), (531, 530, 533, 534), (532, 531, 534, 535), (400, 532, 535), (534, 533, 536, 537), (535, 534, 537, 538), (400, 535, 538)])
me_sphere_001.polygons.foreach_set('use_smooth', [True] * 567)
_uv = me_sphere_001.uv_layers.new(name='UVMap')
_uv.uv.foreach_set('vector', [0.75, 0.1875, 0.75, 0.25, 0.7188, 0.25, 0.7188, 0.1875, 0.75, 0.625, 0.75, 0.6875, 0.7188, 0.6875, 0.7188, 0.625, 0.75, 0.5625, 0.75, 0.625, 0.7188, 0.625, 0.7188, 0.5625, 0.75, 0.5, 0.75, 0.5625, 0.7188, 0.5625, 0.7188, 0.5, 0.75, 0.9375, 0.7344, 1.0, 0.7188, 0.9375, 0.75, 0.4375, 0.75, 0.5, 0.7188, 0.5, 0.7188, 0.4375, 0.75, 0.875, 0.75, 0.9375, 0.7188, 0.9375, 0.7188, 0.875, 0.75, 0.375, 0.75, 0.4375, 0.7188, 0.4375, 0.7188, 0.375, 0.75, 0.8125, 0.75, 0.875, 0.7188, 0.875, 0.7188, 0.8125, 0.75, 0.3125, 0.75, 0.375, 0.7188, 0.375, 0.7188, 0.3125, 0.75, 0.75, 0.75, 0.8125, 0.7188, 0.8125, 0.7188, 0.75, 0.75, 0.25, 0.75, 0.3125, 0.7188, 0.3125, 0.7188, 0.25, 0.75, 0.6875, 0.75, 0.75, 0.7188, 0.75, 0.7188, 0.6875, 0.7188, 0.75, 0.7188, 0.8125, 0.6875, 0.8125, 0.6875, 0.75, 0.7188, 0.25, 0.7188, 0.3125, 0.6875, 0.3125, 0.6875, 0.25, 0.7188, 0.6875, 0.7188, 0.75, 0.6875, 0.75, 0.6875, 0.6875, 0.7188, 0.1875, 0.7188, 0.25, 0.6875, 0.25, 0.6875, 0.1875, 0.7188, 0.625, 0.7188, 0.6875, 0.6875, 0.6875, 0.6875, 0.625, 0.7188, 0.5625, 0.7188, 0.625, 0.6875, 0.625, 0.6875, 0.5625, 0.7188, 0.5, 0.7188, 0.5625, 0.6875, 0.5625, 0.6875, 0.5, 0.7188, 0.9375, 0.7031, 1.0, 0.6875, 0.9375, 0.7188, 0.4375, 0.7188, 0.5, 0.6875, 0.5, 0.6875, 0.4375, 0.7188, 0.875, 0.7188, 0.9375, 0.6875, 0.9375, 0.6875, 0.875, 0.7188, 0.375, 0.7188, 0.4375, 0.6875, 0.4375, 0.6875, 0.375, 0.7188, 0.8125, 0.7188, 0.875, 0.6875, 0.875, 0.6875, 0.8125, 0.7188, 0.3125, 0.7188, 0.375, 0.6875, 0.375, 0.6875, 0.3125, 0.6875, 0.5, 0.6875, 0.5625, 0.6562, 0.5625, 0.6562, 0.5, 0.6875, 0.9375, 0.6719, 1.0, 0.6562, 0.9375, 0.6875, 0.4375, 0.6875, 0.5, 0.6562, 0.5, 0.6562, 0.4375, 0.6875, 0.875, 0.6875, 0.9375, 0.6562, 0.9375, 0.6562, 0.875, 0.6875, 0.375, 0.6875, 0.4375, 0.6562, 0.4375, 0.6562, 0.375, 0.6875, 0.8125, 0.6875, 0.875, 0.6562, 0.875, 0.6562, 0.8125, 0.6875, 0.3125, 0.6875, 0.375, 0.6562, 0.375, 0.6562, 0.3125, 0.6875, 0.75, 0.6875, 0.8125, 0.6562, 0.8125, 0.6562, 0.75, 0.6875, 0.25, 0.6875, 0.3125, 0.6562, 0.3125, 0.6562, 0.25, 0.6875, 0.6875, 0.6875, 0.75, 0.6562, 0.75, 0.6562, 0.6875, 0.6875, 0.625, 0.6875, 0.6875, 0.6562, 0.6875, 0.6562, 0.625, 0.6875, 0.5625, 0.6875, 0.625, 0.6562, 0.625, 0.6562, 0.5625, 0.6562, 0.6875, 0.6562, 0.75, 0.625, 0.75, 0.625, 0.6875, 0.6562, 0.625, 0.6562, 0.6875, 0.625, 0.6875, 0.625, 0.625, 0.6562, 0.5625, 0.6562, 0.625, 0.625, 0.625, 0.625, 0.5625, 0.6562, 0.5, 0.6562, 0.5625, 0.625, 0.5625, 0.625, 0.5, 0.6562, 0.9375, 0.6406, 1.0, 0.625, 0.9375, 0.6562, 0.4375, 0.6562, 0.5, 0.625, 0.5, 0.625, 0.4375, 0.6562, 0.875, 0.6562, 0.9375, 0.625, 0.9375, 0.625, 0.875, 0.6562, 0.375, 0.6562, 0.4375, 0.625, 0.4375, 0.625, 0.375, 0.6562, 0.8125, 0.6562, 0.875, 0.625, 0.875, 0.625, 0.8125, 0.6562, 0.3125, 0.6562, 0.375, 0.625, 0.375, 0.625, 0.3125, 0.6562, 0.75, 0.6562, 0.8125, 0.625, 0.8125, 0.625, 0.75, 0.625, 0.4375, 0.625, 0.5, 0.5938, 0.5, 0.5938, 0.4375, 0.625, 0.875, 0.625, 0.9375, 0.5938, 0.9375, 0.5938, 0.875, 0.625, 0.375, 0.625, 0.4375, 0.5938, 0.4375, 0.5938, 0.375, 0.625, 0.8125, 0.625, 0.875, 0.5938, 0.875, 0.5938, 0.8125, 0.625, 0.3125, 0.625, 0.375, 0.5938, 0.375, 0.5938, 0.3125, 0.625, 0.75, 0.625, 0.8125, 0.5938, 0.8125, 0.5938, 0.75, 0.625, 0.6875, 0.625, 0.75, 0.5938, 0.75, 0.5938, 0.6875, 0.625, 0.625, 0.625, 0.6875, 0.5938, 0.6875, 0.5938, 0.625, 0.625, 0.5625, 0.625, 0.625, 0.5938, 0.625, 0.5938, 0.5625, 0.625, 0.5, 0.625, 0.5625, 0.5938, 0.5625, 0.5938, 0.5, 0.625, 0.9375, 0.6094, 1.0, 0.5938, 0.9375, 0.5938, 0.625, 0.5938, 0.6875, 0.5625, 0.6875, 0.5625, 0.625, 0.5938, 0.5625, 0.5938, 0.625, 0.5625, 0.625, 0.5625, 0.5625, 0.5938, 0.5, 0.5938, 0.5625, 0.5625, 0.5625, 0.5625, 0.5, 0.5938, 0.9375, 0.5781, 1.0, 0.5625, 0.9375, 0.5938, 0.4375, 0.5938, 0.5, 0.5625, 0.5, 0.5625, 0.4375, 0.5938, 0.875, 0.5938, 0.9375, 0.5625, 0.9375, 0.5625, 0.875, 0.5938, 0.375, 0.5938, 0.4375, 0.5625, 0.4375, 0.5625, 0.375, 0.5938, 0.8125, 0.5938, 0.875, 0.5625, 0.875, 0.5625, 0.8125, 0.5938, 0.3125, 0.5938, 0.375, 0.5625, 0.375, 0.5625, 0.3125, 0.5938, 0.75, 0.5938, 0.8125, 0.5625, 0.8125, 0.5625, 0.75, 0.5938, 0.25, 0.5938, 0.3125, 0.5625, 0.3125, 0.5625, 0.25, 0.5938, 0.6875, 0.5938, 0.75, 0.5625, 0.75, 0.5625, 0.6875, 0.5625, 0.875, 0.5625, 0.9375, 0.5312, 0.9375, 0.5312, 0.875, 0.5625, 0.375, 0.5625, 0.4375, 0.5312, 0.4375, 0.5312, 0.375, 0.5625, 0.8125, 0.5625, 0.875, 0.5312, 0.875, 0.5312, 0.8125, 0.5625, 0.3125, 0.5625, 0.375, 0.5312, 0.375, 0.5312, 0.3125, 0.5625, 0.75, 0.5625, 0.8125, 0.5312, 0.8125, 0.5312, 0.75, 0.5625, 0.25, 0.5625, 0.3125, 0.5312, 0.3125, 0.5312, 0.25, 0.5625, 0.6875, 0.5625, 0.75, 0.5312, 0.75, 0.5312, 0.6875, 0.5625, 0.625, 0.5625, 0.6875, 0.5312, 0.6875, 0.5312, 0.625, 0.5625, 0.5625, 0.5625, 0.625, 0.5312, 0.625, 0.5312, 0.5625, 0.5625, 0.5, 0.5625, 0.5625, 0.5312, 0.5625, 0.5312, 0.5, 0.5625, 0.9375, 0.5469, 1.0, 0.5312, 0.9375, 0.5625, 0.4375, 0.5625, 0.5, 0.5312, 0.5, 0.5312, 0.4375, 0.5312, 0.625, 0.5312, 0.6875, 0.5, 0.6875, 0.5, 0.625, 0.5312, 0.5625, 0.5312, 0.625, 0.5, 0.625, 0.5, 0.5625, 0.5312, 0.5, 0.5312, 0.5625, 0.5, 0.5625, 0.5, 0.5, 0.5312, 0.9375, 0.5156, 1.0, 0.5, 0.9375, 0.5312, 0.4375, 0.5312, 0.5, 0.5, 0.5, 0.5, 0.4375, 0.5312, 0.875, 0.5312, 0.9375, 0.5, 0.9375, 0.5, 0.875, 0.5312, 0.375, 0.5312, 0.4375, 0.5, 0.4375, 0.5, 0.375, 0.5312, 0.8125, 0.5312, 0.875, 0.5, 0.875, 0.5, 0.8125, 0.5312, 0.3125, 0.5312, 0.375, 0.5, 0.375, 0.5, 0.3125, 0.5312, 0.75, 0.5312, 0.8125, 0.5, 0.8125, 0.5, 0.75, 0.5312, 0.25, 0.5312, 0.3125, 0.5, 0.3125, 0.5, 0.25, 0.5312, 0.6875, 0.5312, 0.75, 0.5, 0.75, 0.5, 0.6875, 0.5, 0.375, 0.5, 0.4375, 0.4688, 0.4375, 0.4688, 0.375, 0.5, 0.8125, 0.5, 0.875, 0.4688, 0.875, 0.4688, 0.8125, 0.5, 0.3125, 0.5, 0.375, 0.4688, 0.375, 0.4687, 0.3125, 0.5, 0.75, 0.5, 0.8125, 0.4688, 0.8125, 0.4688, 0.75, 0.5, 0.25, 0.5, 0.3125, 0.4687, 0.3125, 0.4688, 0.25, 0.5, 0.6875, 0.5, 0.75, 0.4688, 0.75, 0.4687, 0.6875, 0.5, 0.625, 0.5, 0.6875, 0.4687, 0.6875, 0.4688, 0.625, 0.5, 0.5625, 0.5, 0.625, 0.4688, 0.625, 0.4688, 0.5625, 0.5, 0.5, 0.5, 0.5625, 0.4688, 0.5625, 0.4687, 0.5, 0.5, 0.9375, 0.4844, 1.0, 0.4688, 0.9375, 0.5, 0.4375, 0.5, 0.5, 0.4687, 0.5, 0.4688, 0.4375, 0.5, 0.875, 0.5, 0.9375, 0.4688, 0.9375, 0.4688, 0.875, 0.4688, 0.5625, 0.4688, 0.625, 0.4375, 0.625, 0.4375, 0.5625, 0.4687, 0.5, 0.4688, 0.5625, 0.4375, 0.5625, 0.4375, 0.5, 0.4688, 0.9375, 0.4531, 1.0, 0.4375, 0.9375, 0.4688, 0.4375, 0.4687, 0.5, 0.4375, 0.5, 0.4375, 0.4375, 0.4688, 0.875, 0.4688, 0.9375, 0.4375, 0.9375, 0.4375, 0.875, 0.4688, 0.375, 0.4688, 0.4375, 0.4375, 0.4375, 0.4375, 0.375, 0.4688, 0.8125, 0.4688, 0.875, 0.4375, 0.875, 0.4375, 0.8125, 0.4687, 0.3125, 0.4688, 0.375, 0.4375, 0.375, 0.4375, 0.3125, 0.4688, 0.75, 0.4688, 0.8125, 0.4375, 0.8125, 0.4375, 0.75, 0.4688, 0.25, 0.4687, 0.3125, 0.4375, 0.3125, 0.4375, 0.25, 0.4687, 0.6875, 0.4688, 0.75, 0.4375, 0.75, 0.4375, 0.6875, 0.4688, 0.625, 0.4687, 0.6875, 0.4375, 0.6875, 0.4375, 0.625, 0.4375, 0.8125, 0.4375, 0.875, 0.4062, 0.875, 0.4062, 0.8125, 0.4375, 0.3125, 0.4375, 0.375, 0.4062, 0.375, 0.4062, 0.3125, 0.4375, 0.75, 0.4375, 0.8125, 0.4062, 0.8125, 0.4062, 0.75, 0.4375, 0.25, 0.4375, 0.3125, 0.4062, 0.3125, 0.4062, 0.25, 0.4375, 0.6875, 0.4375, 0.75, 0.4062, 0.75, 0.4062, 0.6875, 0.4375, 0.625, 0.4375, 0.6875, 0.4062, 0.6875, 0.4062, 0.625, 0.4375, 0.5625, 0.4375, 0.625, 0.4062, 0.625, 0.4062, 0.5625, 0.4375, 0.5, 0.4375, 0.5625, 0.4062, 0.5625, 0.4062, 0.5, 0.4375, 0.9375, 0.4219, 1.0, 0.4062, 0.9375, 0.4375, 0.4375, 0.4375, 0.5, 0.4062, 0.5, 0.4062, 0.4375, 0.4375, 0.875, 0.4375, 0.9375, 0.4062, 0.9375, 0.4062, 0.875, 0.4375, 0.375, 0.4375, 0.4375, 0.4062, 0.4375, 0.4062, 0.375, 0.4062, 0.5625, 0.4062, 0.625, 0.375, 0.625, 0.375, 0.5625, 0.4062, 0.5, 0.4062, 0.5625, 0.375, 0.5625, 0.375, 0.5, 0.4062, 0.9375, 0.3906, 1.0, 0.375, 0.9375, 0.4062, 0.4375, 0.4062, 0.5, 0.375, 0.5, 0.375, 0.4375, 0.4062, 0.875, 0.4062, 0.9375, 0.375, 0.9375, 0.375, 0.875, 0.4062, 0.375, 0.4062, 0.4375, 0.375, 0.4375, 0.375, 0.375, 0.4062, 0.8125, 0.4062, 0.875, 0.375, 0.875, 0.375, 0.8125, 0.4062, 0.75, 0.4062, 0.8125, 0.375, 0.8125, 0.375, 0.75, 0.4062, 0.6875, 0.4062, 0.75, 0.375, 0.75, 0.375, 0.6875, 0.4062, 0.625, 0.4062, 0.6875, 0.375, 0.6875, 0.375, 0.625, 0.375, 0.3125, 0.375, 0.375, 0.3438, 0.375, 0.3438, 0.3125, 0.375, 0.75, 0.375, 0.8125, 0.3438, 0.8125, 0.3438, 0.75, 0.375, 0.25, 0.375, 0.3125, 0.3438, 0.3125, 0.3438, 0.25, 0.375, 0.6875, 0.375, 0.75, 0.3438, 0.75, 0.3438, 0.6875, 0.375, 0.625, 0.375, 0.6875, 0.3438, 0.6875, 0.3438, 0.625, 0.375, 0.5625, 0.375, 0.625, 0.3438, 0.625, 0.3438, 0.5625, 0.375, 0.5, 0.375, 0.5625, 0.3438, 0.5625, 0.3437, 0.5, 0.375, 0.9375, 0.3594, 1.0, 0.3438, 0.9375, 0.375, 0.4375, 0.375, 0.5, 0.3437, 0.5, 0.3438, 0.4375, 0.375, 0.875, 0.375, 0.9375, 0.3438, 0.9375, 0.3438, 0.875, 0.375, 0.375, 0.375, 0.4375, 0.3438, 0.4375, 0.3438, 0.375, 0.375, 0.8125, 0.375, 0.875, 0.3438, 0.875, 0.3438, 0.8125, 0.3437, 0.5, 0.3438, 0.5625, 0.3125, 0.5625, 0.3125, 0.5, 0.3438, 0.9375, 0.3281, 1.0, 0.3125, 0.9375, 0.3438, 0.4375, 0.3437, 0.5, 0.3125, 0.5, 0.3125, 0.4375, 0.3438, 0.875, 0.3438, 0.9375, 0.3125, 0.9375, 0.3125, 0.875, 0.3438, 0.375, 0.3438, 0.4375, 0.3125, 0.4375, 0.3125, 0.375, 0.3438, 0.8125, 0.3438, 0.875, 0.3125, 0.875, 0.3125, 0.8125, 0.3438, 0.3125, 0.3438, 0.375, 0.3125, 0.375, 0.3125, 0.3125, 0.3438, 0.75, 0.3438, 0.8125, 0.3125, 0.8125, 0.3125, 0.75, 0.3438, 0.25, 0.3438, 0.3125, 0.3125, 0.3125, 0.3125, 0.25, 0.3438, 0.6875, 0.3438, 0.75, 0.3125, 0.75, 0.3125, 0.6875, 0.3438, 0.1875, 0.3438, 0.25, 0.3125, 0.25, 0.3125, 0.1875, 0.3438, 0.625, 0.3438, 0.6875, 0.3125, 0.6875, 0.3125, 0.625, 0.3438, 0.5625, 0.3438, 0.625, 0.3125, 0.625, 0.3125, 0.5625, 0.3125, 0.25, 0.3125, 0.3125, 0.2812, 0.3125, 0.2812, 0.25, 0.3125, 0.6875, 0.3125, 0.75, 0.2812, 0.75, 0.2812, 0.6875, 0.3125, 0.1875, 0.3125, 0.25, 0.2812, 0.25, 0.2812, 0.1875, 0.3125, 0.625, 0.3125, 0.6875, 0.2812, 0.6875, 0.2812, 0.625, 0.3125, 0.5625, 0.3125, 0.625, 0.2812, 0.625, 0.2812, 0.5625, 0.3125, 0.5, 0.3125, 0.5625, 0.2812, 0.5625, 0.2812, 0.5, 0.3125, 0.9375, 0.2969, 1.0, 0.2812, 0.9375, 0.3125, 0.4375, 0.3125, 0.5, 0.2812, 0.5, 0.2812, 0.4375, 0.3125, 0.875, 0.3125, 0.9375, 0.2812, 0.9375, 0.2812, 0.875, 0.3125, 0.375, 0.3125, 0.4375, 0.2812, 0.4375, 0.2812, 0.375, 0.3125, 0.8125, 0.3125, 0.875, 0.2812, 0.875, 0.2812, 0.8125, 0.3125, 0.3125, 0.3125, 0.375, 0.2812, 0.375, 0.2812, 0.3125, 0.3125, 0.75, 0.3125, 0.8125, 0.2812, 0.8125, 0.2812, 0.75, 0.2812, 0.9375, 0.2656, 1.0, 0.25, 0.9375, 0.2812, 0.4375, 0.2812, 0.5, 0.25, 0.5, 0.25, 0.4375, 0.2812, 0.875, 0.2812, 0.9375, 0.25, 0.9375, 0.25, 0.875, 0.2812, 0.375, 0.2812, 0.4375, 0.25, 0.4375, 0.25, 0.375, 0.2812, 0.8125, 0.2812, 0.875, 0.25, 0.875, 0.25, 0.8125, 0.2812, 0.3125, 0.2812, 0.375, 0.25, 0.375, 0.25, 0.3125, 0.2812, 0.75, 0.2812, 0.8125, 0.25, 0.8125, 0.25, 0.75, 0.2812, 0.25, 0.2812, 0.3125, 0.25, 0.3125, 0.25, 0.25, 0.2812, 0.6875, 0.2812, 0.75, 0.25, 0.75, 0.25, 0.6875, 0.2812, 0.1875, 0.2812, 0.25, 0.25, 0.25, 0.25, 0.1875, 0.2812, 0.625, 0.2812, 0.6875, 0.25, 0.6875, 0.25, 0.625, 0.2812, 0.5625, 0.2812, 0.625, 0.25, 0.625, 0.25, 0.5625, 0.2812, 0.5, 0.2812, 0.5625, 0.25, 0.5625, 0.25, 0.5, 0.25, 0.6875, 0.25, 0.75, 0.2188, 0.75, 0.2188, 0.6875, 0.25, 0.1875, 0.25, 0.25, 0.2188, 0.25, 0.2188, 0.1875, 0.25, 0.625, 0.25, 0.6875, 0.2188, 0.6875, 0.2188, 0.625, 0.25, 0.5625, 0.25, 0.625, 0.2188, 0.625, 0.2188, 0.5625, 0.25, 0.5, 0.25, 0.5625, 0.2188, 0.5625, 0.2187, 0.5, 0.25, 0.9375, 0.2344, 1.0, 0.2188, 0.9375, 0.25, 0.4375, 0.25, 0.5, 0.2187, 0.5, 0.2188, 0.4375, 0.25, 0.875, 0.25, 0.9375, 0.2188, 0.9375, 0.2188, 0.875, 0.25, 0.375, 0.25, 0.4375, 0.2188, 0.4375, 0.2188, 0.375, 0.25, 0.8125, 0.25, 0.875, 0.2188, 0.875, 0.2188, 0.8125, 0.25, 0.3125, 0.25, 0.375, 0.2188, 0.375, 0.2188, 0.3125, 0.25, 0.75, 0.25, 0.8125, 0.2188, 0.8125, 0.2188, 0.75, 0.25, 0.25, 0.25, 0.3125, 0.2188, 0.3125, 0.2188, 0.25, 0.2188, 0.4375, 0.2187, 0.5, 0.1875, 0.5, 0.1875, 0.4375, 0.2188, 0.875, 0.2188, 0.9375, 0.1875, 0.9375, 0.1875, 0.875, 0.2188, 0.375, 0.2188, 0.4375, 0.1875, 0.4375, 0.1875, 0.375, 0.2188, 0.8125, 0.2188, 0.875, 0.1875, 0.875, 0.1875, 0.8125, 0.2188, 0.3125, 0.2188, 0.375, 0.1875, 0.375, 0.1875, 0.3125, 0.2188, 0.75, 0.2188, 0.8125, 0.1875, 0.8125, 0.1875, 0.75, 0.2188, 0.25, 0.2188, 0.3125, 0.1875, 0.3125, 0.1875, 0.25, 0.2188, 0.6875, 0.2188, 0.75, 0.1875, 0.75, 0.1875, 0.6875, 0.2188, 0.1875, 0.2188, 0.25, 0.1875, 0.25, 0.1875, 0.1875, 0.2188, 0.625, 0.2188, 0.6875, 0.1875, 0.6875, 0.1875, 0.625, 0.2188, 0.5625, 0.2188, 0.625, 0.1875, 0.625, 0.1875, 0.5625, 0.2187, 0.5, 0.2188, 0.5625, 0.1875, 0.5625, 0.1875, 0.5, 0.2188, 0.9375, 0.2031, 1.0, 0.1875, 0.9375, 0.4688, 0.25, 0.4375, 0.25, 0.4375, 0.25, 0.4688, 0.25, 0.9687, 0.1875, 0.9688, 0.25, 0.9688, 0.25, 0.9687, 0.1875, 0.1875, 0.625, 0.1875, 0.6875, 0.1562, 0.6875, 0.1563, 0.625, 0.375, 0.25, 0.3438, 0.25, 0.3438, 0.25, 0.375, 0.25, 0.1875, 0.5625, 0.1875, 0.625, 0.1563, 0.625, 0.1562, 0.5625, 0.0625, 0.1875, 0.03125, 0.1875, 0.03125, 0.1875, 0.0625, 0.1875, 0.1875, 0.5, 0.1875, 0.5625, 0.1562, 0.5625, 0.1562, 0.5, 0.1875, 0.9375, 0.1719, 1.0, 0.1563, 0.9375, 0.6562, 0.3125, 0.625, 0.3125, 0.625, 0.3125, 0.6562, 0.3125, 0.1875, 0.4375, 0.1875, 0.5, 0.1562, 0.5, 0.1562, 0.4375, 0.1875, 0.875, 0.1875, 0.9375, 0.1563, 0.9375, 0.1562, 0.875, 0.1875, 0.375, 0.1875, 0.4375, 0.1562, 0.4375, 0.1563, 0.375, 0.1875, 0.8125, 0.1875, 0.875, 0.1562, 0.875, 0.1562, 0.8125, 0.1875, 0.3125, 0.1875, 0.375, 0.1563, 0.375, 0.1562, 0.3125, 0.1875, 0.75, 0.1875, 0.8125, 0.1562, 0.8125, 0.1563, 0.75, 0.1875, 0.25, 0.1875, 0.3125, 0.1562, 0.3125, 0.1563, 0.25, 0.1875, 0.6875, 0.1875, 0.75, 0.1563, 0.75, 0.1562, 0.6875, 0.1562, 0.875, 0.1563, 0.9375, 0.125, 0.9375, 0.125, 0.875, 0.1563, 0.375, 0.1562, 0.4375, 0.125, 0.4375, 0.125, 0.375, 0.1562, 0.8125, 0.1562, 0.875, 0.125, 0.875, 0.125, 0.8125, 0.1562, 0.3125, 0.1563, 0.375, 0.125, 0.375, 0.125, 0.3125, 0.1563, 0.75, 0.1562, 0.8125, 0.125, 0.8125, 0.125, 0.75, 0.875, 0.25, 0.8438, 0.25, 0.8438, 0.25, 0.875, 0.25, 0.1562, 0.6875, 0.1563, 0.75, 0.125, 0.75, 0.125, 0.6875, 0.7188, 0.1875, 0.6875, 0.1875, 0.6875, 0.1875, 0.7188, 0.1875, 0.1563, 0.625, 0.1562, 0.6875, 0.125, 0.6875, 0.125, 0.625, 0.5312, 0.25, 0.5, 0.25, 0.5, 0.25, 0.5312, 0.25, 0.1562, 0.5625, 0.1563, 0.625, 0.125, 0.625, 0.125, 0.5625, 0.5938, 0.3125, 0.5938, 0.25, 0.5938, 0.25, 0.5938, 0.3125, 0.1562, 0.5, 0.1562, 0.5625, 0.125, 0.5625, 0.125, 0.5, 0.1563, 0.9375, 0.1406, 1.0, 0.125, 0.9375, 0.4375, 0.25, 0.4062, 0.25, 0.4062, 0.25, 0.4375, 0.25, 0.1562, 0.4375, 0.1562, 0.5, 0.125, 0.5, 0.125, 0.4375, 0.125, 0.625, 0.125, 0.6875, 0.09375, 0.6875, 0.09375, 0.625, 0.1562, 0.3125, 0.125, 0.3125, 0.125, 0.3125, 0.1562, 0.3125, 0.125, 0.5625, 0.125, 0.625, 0.09375, 0.625, 0.09375, 0.5625, 0.8438, 0.25, 0.8125, 0.25, 0.8125, 0.25, 0.8438, 0.25, 0.125, 0.5, 0.125, 0.5625, 0.09375, 0.5625, 0.09375, 0.5, 0.125, 0.9375, 0.1094, 1.0, 0.09375, 0.9375, 0.2188, 0.1875, 0.1875, 0.1875, 0.1875, 0.1875, 0.2188, 0.1875, 0.125, 0.4375, 0.125, 0.5, 0.09375, 0.5, 0.09375, 0.4375, 0.125, 0.875, 0.125, 0.9375, 0.09375, 0.9375, 0.09375, 0.875, 0.125, 0.375, 0.125, 0.4375, 0.09375, 0.4375, 0.09375, 0.375, 0.125, 0.8125, 0.125, 0.875, 0.09375, 0.875, 0.09375, 0.8125, 0.125, 0.3125, 0.125, 0.375, 0.09375, 0.375, 0.09375, 0.3125, 0.125, 0.75, 0.125, 0.8125, 0.09375, 0.8125, 0.09375, 0.75, 0.3438, 0.25, 0.3438, 0.1875, 0.3438, 0.1875, 0.3438, 0.25, 0.125, 0.6875, 0.125, 0.75, 0.09375, 0.75, 0.09375, 0.6875, 0.9375, 0.25, 0.9062, 0.25, 0.9062, 0.25, 0.9375, 0.25, 0.09375, 0.375, 0.09375, 0.4375, 0.0625, 0.4375, 0.0625, 0.375, 0.09375, 0.8125, 0.09375, 0.875, 0.0625, 0.875, 0.0625, 0.8125, 0.09375, 0.3125, 0.09375, 0.375, 0.0625, 0.375, 0.0625, 0.3125, 0.09375, 0.75, 0.09375, 0.8125, 0.0625, 0.8125, 0.0625, 0.75, 0.09375, 0.25, 0.09375, 0.3125, 0.0625, 0.3125, 0.0625, 0.25, 0.09375, 0.6875, 0.09375, 0.75, 0.0625, 0.75, 0.0625, 0.6875, 0.625, 0.375, 0.625, 0.3125, 0.625, 0.3125, 0.625, 0.375, 0.09375, 0.625, 0.09375, 0.6875, 0.0625, 0.6875, 0.0625, 0.625, 0.0625, 0.25, 0.0625, 0.1875, 0.0625, 0.1875, 0.0625, 0.25, 0.09375, 0.5625, 0.09375, 0.625, 0.0625, 0.625, 0.0625, 0.5625, 0.625, 0.4375, 0.625, 0.375, 0.625, 0.375, 0.625, 0.4375, 0.09375, 0.5, 0.09375, 0.5625, 0.0625, 0.5625, 0.0625, 0.5, 0.09375, 0.9375, 0.07812, 1.0, 0.0625, 0.9375, 0.5, 0.25, 0.4688, 0.25, 0.4688, 0.25, 0.5, 0.25, 0.09375, 0.4375, 0.09375, 0.5, 0.0625, 0.5, 0.0625, 0.4375, 0.09375, 0.875, 0.09375, 0.9375, 0.0625, 0.9375, 0.0625, 0.875, 1.0, 0.1875, 0.9687, 0.1875, 0.9687, 0.1875, 1.0, 0.1875, 0.0625, 0.5625, 0.0625, 0.625, 0.03125, 0.625, 0.03125, 0.5625, 0.6562, 0.25, 0.6562, 0.3125, 0.6562, 0.3125, 0.6562, 0.25, 0.0625, 0.5, 0.0625, 0.5625, 0.03125, 0.5625, 0.03125, 0.5, 0.0625, 0.9375, 0.04687, 1.0, 0.03125, 0.9375, 0.2812, 0.1875, 0.25, 0.1875, 0.25, 0.1875, 0.2812, 0.1875, 0.0625, 0.4375, 0.0625, 0.5, 0.03125, 0.5, 0.03125, 0.4375, 0.0625, 0.875, 0.0625, 0.9375, 0.03125, 0.9375, 0.03125, 0.875, 0.0625, 0.375, 0.0625, 0.4375, 0.03125, 0.4375, 0.03125, 0.375, 0.0625, 0.8125, 0.0625, 0.875, 0.03125, 0.875, 0.03125, 0.8125, 0.0625, 0.3125, 0.0625, 0.375, 0.03125, 0.375, 0.03125, 0.3125, 0.0625, 0.75, 0.0625, 0.8125, 0.03125, 0.8125, 0.03125, 0.75, 0.0625, 0.25, 0.0625, 0.3125, 0.03125, 0.3125, 0.03125, 0.25, 0.0625, 0.6875, 0.0625, 0.75, 0.03125, 0.75, 0.03125, 0.6875, 0.0625, 0.1875, 0.0625, 0.25, 0.03125, 0.25, 0.03125, 0.1875, 0.0625, 0.625, 0.0625, 0.6875, 0.03125, 0.6875, 0.03125, 0.625, 0.03125, 0.3125, 0.03125, 0.375, 0.0, 0.375, 0.0, 0.3125, 0.03125, 0.75, 0.03125, 0.8125, 0.0, 0.8125, 0.0, 0.75, 0.03125, 0.25, 0.03125, 0.3125, 0.0, 0.3125, 0.0, 0.25, 0.03125, 0.6875, 0.03125, 0.75, 0.0, 0.75, 0.0, 0.6875, 0.03125, 0.1875, 0.03125, 0.25, 0.0, 0.25, 0.0, 0.1875, 0.03125, 0.625, 0.03125, 0.6875, 0.0, 0.6875, 0.0, 0.625, 0.375, 0.3125, 0.375, 0.25, 0.375, 0.25, 0.375, 0.3125, 0.03125, 0.5625, 0.03125, 0.625, 0.0, 0.625, 0.0, 0.5625, 0.6875, 0.1875, 0.6875, 0.25, 0.6875, 0.25, 0.6875, 0.1875, 0.03125, 0.5, 0.03125, 0.5625, 0.0, 0.5625, 0.0, 0.5, 0.03125, 0.9375, 0.01562, 1.0, 0.0, 0.9375, 0.09375, 0.3125, 0.09375, 0.25, 0.09375, 0.25, 0.09375, 0.3125, 0.03125, 0.4375, 0.03125, 0.5, 0.0, 0.5, 0.0, 0.4375, 0.03125, 0.875, 0.03125, 0.9375, 0.0, 0.9375, 0.0, 0.875, 0.03125, 0.375, 0.03125, 0.4375, 0.0, 0.4375, 0.0, 0.375, 0.03125, 0.8125, 0.03125, 0.875, 0.0, 0.875, 0.0, 0.8125, 0.375, 0.375, 0.375, 0.3125, 0.375, 0.3125, 0.375, 0.375, 1.0, 0.5, 1.0, 0.5625, 0.9687, 0.5625, 0.9687, 0.5, 1.0, 0.9375, 0.9844, 1.0, 0.9688, 0.9375, 0.8125, 0.25, 0.8125, 0.1875, 0.8125, 0.1875, 0.8125, 0.25, 1.0, 0.4375, 1.0, 0.5, 0.9687, 0.5, 0.9687, 0.4375, 1.0, 0.875, 1.0, 0.9375, 0.9688, 0.9375, 0.9687, 0.875, 1.0, 0.375, 1.0, 0.4375, 0.9687, 0.4375, 0.9688, 0.375, 1.0, 0.8125, 1.0, 0.875, 0.9687, 0.875, 0.9687, 0.8125, 1.0, 0.3125, 1.0, 0.375, 0.9688, 0.375, 0.9687, 0.3125, 1.0, 0.75, 1.0, 0.8125, 0.9687, 0.8125, 0.9688, 0.75, 1.0, 0.25, 1.0, 0.3125, 0.9687, 0.3125, 0.9688, 0.25, 1.0, 0.6875, 1.0, 0.75, 0.9688, 0.75, 0.9687, 0.6875, 1.0, 0.1875, 1.0, 0.25, 0.9688, 0.25, 0.9687, 0.1875, 1.0, 0.625, 1.0, 0.6875, 0.9687, 0.6875, 0.9688, 0.625, 0.1875, 0.25, 0.1563, 0.25, 0.1563, 0.25, 0.1875, 0.25, 1.0, 0.5625, 1.0, 0.625, 0.9688, 0.625, 0.9687, 0.5625, 0.9688, 0.75, 0.9687, 0.8125, 0.9375, 0.8125, 0.9375, 0.75, 0.9688, 0.25, 0.9687, 0.3125, 0.9375, 0.3125, 0.9375, 0.25, 0.9687, 0.6875, 0.9688, 0.75, 0.9375, 0.75, 0.9375, 0.6875, 0.375, 0.4375, 0.375, 0.375, 0.375, 0.375, 0.375, 0.4375, 0.9688, 0.625, 0.9687, 0.6875, 0.9375, 0.6875, 0.9375, 0.625, 0.7812, 0.1875, 0.75, 0.1875, 0.75, 0.1875, 0.7812, 0.1875, 0.9687, 0.5625, 0.9688, 0.625, 0.9375, 0.625, 0.9375, 0.5625, 0.9062, 0.3125, 0.875, 0.3125, 0.875, 0.3125, 0.9062, 0.3125, 0.9687, 0.5, 0.9687, 0.5625, 0.9375, 0.5625, 0.9375, 0.5, 0.9688, 0.9375, 0.9531, 1.0, 0.9375, 0.9375, 0.4062, 0.25, 0.4062, 0.3125, 0.4062, 0.3125, 0.4062, 0.25, 0.9687, 0.4375, 0.9687, 0.5, 0.9375, 0.5, 0.9375, 0.4375, 0.9687, 0.875, 0.9688, 0.9375, 0.9375, 0.9375, 0.9375, 0.875, 0.9688, 0.375, 0.9687, 0.4375, 0.9375, 0.4375, 0.9375, 0.375, 0.9687, 0.8125, 0.9687, 0.875, 0.9375, 0.875, 0.9375, 0.8125, 0.9687, 0.3125, 0.9688, 0.375, 0.9375, 0.375, 0.9375, 0.3125, 0.9375, 0.5, 0.9375, 0.5625, 0.9062, 0.5625, 0.9062, 0.5, 0.9375, 0.9375, 0.9219, 1.0, 0.9062, 0.9375, 0.375, 0.5, 0.375, 0.4375, 0.375, 0.4375, 0.375, 0.5, 0.9375, 0.4375, 0.9375, 0.5, 0.9062, 0.5, 0.9062, 0.4375, 0.9375, 0.875, 0.9375, 0.9375, 0.9062, 0.9375, 0.9062, 0.875, 0.9375, 0.375, 0.9375, 0.4375, 0.9062, 0.4375, 0.9062, 0.375, 0.9375, 0.8125, 0.9375, 0.875, 0.9062, 0.875, 0.9062, 0.8125, 0.9375, 0.3125, 0.9375, 0.375, 0.9062, 0.375, 0.9062, 0.3125, 0.9375, 0.75, 0.9375, 0.8125, 0.9062, 0.8125, 0.9062, 0.75, 0.9375, 0.25, 0.9375, 0.3125, 0.9062, 0.3125, 0.9062, 0.25, 0.9375, 0.6875, 0.9375, 0.75, 0.9062, 0.75, 0.9062, 0.6875, 0.5625, 0.25, 0.5312, 0.25, 0.5312, 0.25, 0.5625, 0.25, 0.9375, 0.625, 0.9375, 0.6875, 0.9062, 0.6875, 0.9062, 0.625, 0.3438, 0.1875, 0.3125, 0.1875, 0.3125, 0.1875, 0.3438, 0.1875, 0.9375, 0.5625, 0.9375, 0.625, 0.9062, 0.625, 0.9062, 0.5625, 0.4062, 0.3125, 0.4062, 0.375, 0.4062, 0.375, 0.4062, 0.3125, 0.125, 0.375, 0.125, 0.3125, 0.125, 0.3125, 0.125, 0.375, 0.9062, 0.6875, 0.9062, 0.75, 0.875, 0.75, 0.875, 0.6875, 0.125, 0.4375, 0.125, 0.375, 0.125, 0.375, 0.125, 0.4375, 0.9062, 0.625, 0.9062, 0.6875, 0.875, 0.6875, 0.875, 0.625, 0.25, 0.1875, 0.2188, 0.1875, 0.2188, 0.1875, 0.25, 0.1875, 0.9062, 0.5625, 0.9062, 0.625, 0.875, 0.625, 0.875, 0.5625, 0.1563, 0.25, 0.1562, 0.3125, 0.1562, 0.3125, 0.1563, 0.25, 0.9062, 0.5, 0.9062, 0.5625, 0.875, 0.5625, 0.875, 0.5, 0.9062, 0.9375, 0.8906, 1.0, 0.875, 0.9375, 0.9688, 0.25, 0.9375, 0.25, 0.9375, 0.25, 0.9688, 0.25, 0.9062, 0.4375, 0.9062, 0.5, 0.875, 0.5, 0.875, 0.4375, 0.9062, 0.875, 0.9062, 0.9375, 0.875, 0.9375, 0.875, 0.875, 0.9062, 0.375, 0.9062, 0.4375, 0.875, 0.4375, 0.875, 0.375, 0.9062, 0.8125, 0.9062, 0.875, 0.875, 0.875, 0.875, 0.8125, 0.9062, 0.3125, 0.9062, 0.375, 0.875, 0.375, 0.875, 0.3125, 0.9062, 0.75, 0.9062, 0.8125, 0.875, 0.8125, 0.875, 0.75, 0.875, 0.9375, 0.8594, 1.0, 0.8438, 0.9375, 0.875, 0.3125, 0.875, 0.25, 0.875, 0.25, 0.875, 0.3125, 0.875, 0.4375, 0.875, 0.5, 0.8437, 0.5, 0.8437, 0.4375, 0.875, 0.875, 0.875, 0.9375, 0.8438, 0.9375, 0.8438, 0.875, 0.875, 0.375, 0.875, 0.4375, 0.8437, 0.4375, 0.8438, 0.375, 0.875, 0.8125, 0.875, 0.875, 0.8438, 0.875, 0.8437, 0.8125, 0.875, 0.3125, 0.875, 0.375, 0.8438, 0.375, 0.8437, 0.3125, 0.875, 0.75, 0.875, 0.8125, 0.8437, 0.8125, 0.8438, 0.75, 0.875, 0.25, 0.875, 0.3125, 0.8437, 0.3125, 0.8438, 0.25, 0.875, 0.6875, 0.875, 0.75, 0.8438, 0.75, 0.8437, 0.6875, 0.75, 0.1875, 0.7188, 0.1875, 0.7188, 0.1875, 0.75, 0.1875, 0.875, 0.625, 0.875, 0.6875, 0.8437, 0.6875, 0.8438, 0.625, 0.1875, 0.1875, 0.1875, 0.25, 0.1875, 0.25, 0.1875, 0.1875, 0.875, 0.5625, 0.875, 0.625, 0.8438, 0.625, 0.8437, 0.5625, 0.875, 0.375, 0.875, 0.3125, 0.875, 0.3125, 0.875, 0.375, 0.875, 0.5, 0.875, 0.5625, 0.8437, 0.5625, 0.8437, 0.5, 0.8437, 0.6875, 0.8438, 0.75, 0.8125, 0.75, 0.8125, 0.6875, 0.625, 0.3125, 0.5938, 0.3125, 0.5938, 0.3125, 0.625, 0.3125, 0.8438, 0.625, 0.8437, 0.6875, 0.8125, 0.6875, 0.8125, 0.625, 0.03125, 0.1875, 0.0, 0.1875, 0.0, 0.1875, 0.03125, 0.1875, 0.8437, 0.5625, 0.8438, 0.625, 0.8125, 0.625, 0.8125, 0.5625, 0.3125, 0.1875, 0.2812, 0.1875, 0.2812, 0.1875, 0.3125, 0.1875, 0.8437, 0.5, 0.8437, 0.5625, 0.8125, 0.5625, 0.8125, 0.5, 0.8438, 0.9375, 0.8281, 1.0, 0.8125, 0.9375, 0.9062, 0.25, 0.9062, 0.3125, 0.9062, 0.3125, 0.9062, 0.25, 0.8437, 0.4375, 0.8437, 0.5, 0.8125, 0.5, 0.8125, 0.4375, 0.8438, 0.875, 0.8438, 0.9375, 0.8125, 0.9375, 0.8125, 0.875, 0.8438, 0.375, 0.8437, 0.4375, 0.8125, 0.4375, 0.8125, 0.375, 0.8437, 0.8125, 0.8438, 0.875, 0.8125, 0.875, 0.8125, 0.8125, 0.8437, 0.3125, 0.8438, 0.375, 0.8125, 0.375, 0.8125, 0.3125, 0.8438, 0.75, 0.8437, 0.8125, 0.8125, 0.8125, 0.8125, 0.75, 0.8438, 0.25, 0.8437, 0.3125, 0.8125, 0.3125, 0.8125, 0.25, 0.8125, 0.4375, 0.8125, 0.5, 0.7812, 0.5, 0.7812, 0.4375, 0.8125, 0.875, 0.8125, 0.9375, 0.7812, 0.9375, 0.7812, 0.875, 0.8125, 0.375, 0.8125, 0.4375, 0.7812, 0.4375, 0.7812, 0.375, 0.8125, 0.8125, 0.8125, 0.875, 0.7812, 0.875, 0.7812, 0.8125, 0.8125, 0.3125, 0.8125, 0.375, 0.7812, 0.375, 0.7812, 0.3125, 0.8125, 0.75, 0.8125, 0.8125, 0.7812, 0.8125, 0.7812, 0.75, 0.8125, 0.25, 0.8125, 0.3125, 0.7812, 0.3125, 0.7812, 0.25, 0.8125, 0.6875, 0.8125, 0.75, 0.7812, 0.75, 0.7812, 0.6875, 0.8125, 0.1875, 0.8125, 0.25, 0.7812, 0.25, 0.7812, 0.1875, 0.8125, 0.625, 0.8125, 0.6875, 0.7812, 0.6875, 0.7812, 0.625, 0.6875, 0.25, 0.6562, 0.25, 0.6562, 0.25, 0.6875, 0.25, 0.8125, 0.5625, 0.8125, 0.625, 0.7812, 0.625, 0.7812, 0.5625, 0.125, 0.3125, 0.09375, 0.3125, 0.09375, 0.3125, 0.125, 0.3125, 0.8125, 0.5, 0.8125, 0.5625, 0.7812, 0.5625, 0.7812, 0.5, 0.8125, 0.9375, 0.7969, 1.0, 0.7812, 0.9375, 0.8125, 0.1875, 0.7812, 0.1875, 0.7812, 0.1875, 0.8125, 0.1875, 0.7812, 0.1875, 0.7812, 0.25, 0.75, 0.25, 0.75, 0.1875, 0.7812, 0.625, 0.7812, 0.6875, 0.75, 0.6875, 0.75, 0.625, 0.5938, 0.25, 0.5625, 0.25, 0.5625, 0.25, 0.5938, 0.25, 0.7812, 0.5625, 0.7812, 0.625, 0.75, 0.625, 0.75, 0.5625, 0.4062, 0.375, 0.375, 0.375, 0.375, 0.375, 0.4062, 0.375, 0.7812, 0.5, 0.7812, 0.5625, 0.75, 0.5625, 0.75, 0.5, 0.7812, 0.9375, 0.7656, 1.0, 0.75, 0.9375, 0.09375, 0.25, 0.0625, 0.25, 0.0625, 0.25, 0.09375, 0.25, 0.7812, 0.4375, 0.7812, 0.5, 0.75, 0.5, 0.75, 0.4375, 0.7812, 0.875, 0.7812, 0.9375, 0.75, 0.9375, 0.75, 0.875, 0.7812, 0.375, 0.7812, 0.4375, 0.75, 0.4375, 0.75, 0.375, 0.7812, 0.8125, 0.7812, 0.875, 0.75, 0.875, 0.75, 0.8125, 0.7812, 0.3125, 0.7812, 0.375, 0.75, 0.375, 0.75, 0.3125, 0.7812, 0.75, 0.7812, 0.8125, 0.75, 0.8125, 0.75, 0.75, 0.7812, 0.25, 0.7812, 0.3125, 0.75, 0.3125, 0.75, 0.25, 0.7812, 0.6875, 0.7812, 0.75, 0.75, 0.75, 0.75, 0.6875, 0.75, 0.125, 0.75, 0.1875, 0.7188, 0.1875, 0.7188, 0.125, 0.75, 0.0625, 0.75, 0.125, 0.7188, 0.125, 0.7188, 0.0625, 0.7344, 5.96e-08, 0.75, 0.0625, 0.7188, 0.0625, 0.7188, 0.125, 0.7188, 0.1875, 0.6875, 0.1875, 0.6875, 0.125, 0.7188, 0.0625, 0.7188, 0.125, 0.6875, 0.125, 0.6875, 0.0625, 0.7031, 5.96e-08, 0.7188, 0.0625, 0.6875, 0.0625, 0.6719, 5.96e-08, 0.6875, 0.0625, 0.6562, 0.0625, 0.6875, 0.1875, 0.6875, 0.25, 0.6562, 0.25, 0.6562, 0.1875, 0.6875, 0.125, 0.6875, 0.1875, 0.6562, 0.1875, 0.6562, 0.125, 0.6875, 0.0625, 0.6875, 0.125, 0.6562, 0.125, 0.6562, 0.0625, 0.6562, 0.25, 0.6562, 0.3125, 0.625, 0.3125, 0.625, 0.25, 0.6562, 0.1875, 0.6562, 0.25, 0.625, 0.25, 0.625, 0.1875, 0.6562, 0.125, 0.6562, 0.1875, 0.625, 0.1875, 0.625, 0.125, 0.6562, 0.0625, 0.6562, 0.125, 0.625, 0.125, 0.625, 0.0625, 0.6406, 5.96e-08, 0.6562, 0.0625, 0.625, 0.0625, 0.6094, 5.96e-08, 0.625, 0.0625, 0.5938, 0.0625, 0.625, 0.25, 0.625, 0.3125, 0.5938, 0.3125, 0.5938, 0.25, 0.625, 0.1875, 0.625, 0.25, 0.5938, 0.25, 0.5938, 0.1875, 0.625, 0.125, 0.625, 0.1875, 0.5938, 0.1875, 0.5938, 0.125, 0.625, 0.0625, 0.625, 0.125, 0.5938, 0.125, 0.5938, 0.0625, 0.5938, 0.1875, 0.5938, 0.25, 0.5625, 0.25, 0.5625, 0.1875, 0.5938, 0.125, 0.5938, 0.1875, 0.5625, 0.1875, 0.5625, 0.125, 0.5938, 0.0625, 0.5938, 0.125, 0.5625, 0.125, 0.5625, 0.0625, 0.5781, 5.96e-08, 0.5938, 0.0625, 0.5625, 0.0625, 0.5625, 0.1875, 0.5625, 0.25, 0.5312, 0.25, 0.5312, 0.1875, 0.5625, 0.125, 0.5625, 0.1875, 0.5312, 0.1875, 0.5312, 0.125, 0.5625, 0.0625, 0.5625, 0.125, 0.5312, 0.125, 0.5312, 0.0625, 0.5469, 5.96e-08, 0.5625, 0.0625, 0.5312, 0.0625, 0.5312, 0.125, 0.5312, 0.1875, 0.5, 0.1875, 0.5, 0.125, 0.5312, 0.0625, 0.5312, 0.125, 0.5, 0.125, 0.5, 0.0625, 0.5156, 5.96e-08, 0.5312, 0.0625, 0.5, 0.0625, 0.5312, 0.1875, 0.5312, 0.25, 0.5, 0.25, 0.5, 0.1875, 0.5, 0.1875, 0.5, 0.25, 0.4688, 0.25, 0.4688, 0.1875, 0.5, 0.125, 0.5, 0.1875, 0.4688, 0.1875, 0.4688, 0.125, 0.5, 0.0625, 0.5, 0.125, 0.4688, 0.125, 0.4688, 0.0625, 0.4844, 5.96e-08, 0.5, 0.0625, 0.4688, 0.0625, 0.4688, 0.125, 0.4688, 0.1875, 0.4375, 0.1875, 0.4375, 0.125, 0.4688, 0.0625, 0.4688, 0.125, 0.4375, 0.125, 0.4375, 0.0625, 0.4531, 5.96e-08, 0.4688, 0.0625, 0.4375, 0.0625, 0.4688, 0.1875, 0.4688, 0.25, 0.4375, 0.25, 0.4375, 0.1875, 0.4375, 0.1875, 0.4375, 0.25, 0.4062, 0.25, 0.4062, 0.1875, 0.4375, 0.125, 0.4375, 0.1875, 0.4062, 0.1875, 0.4062, 0.125, 0.4375, 0.0625, 0.4375, 0.125, 0.4062, 0.125, 0.4062, 0.0625, 0.4219, 5.96e-08, 0.4375, 0.0625, 0.4062, 0.0625, 0.4062, 0.0625, 0.4062, 0.125, 0.375, 0.125, 0.375, 0.0625, 0.3906, 5.96e-08, 0.4062, 0.0625, 0.375, 0.0625, 0.4062, 0.3125, 0.4062, 0.375, 0.375, 0.375, 0.375, 0.3125, 0.4062, 0.25, 0.4062, 0.3125, 0.375, 0.3125, 0.375, 0.25, 0.4062, 0.1875, 0.4062, 0.25, 0.375, 0.25, 0.375, 0.1875, 0.4062, 0.125, 0.4062, 0.1875, 0.375, 0.1875, 0.375, 0.125, 0.375, 0.1875, 0.375, 0.25, 0.3438, 0.25, 0.3438, 0.1875, 0.375, 0.125, 0.375, 0.1875, 0.3438, 0.1875, 0.3438, 0.125, 0.375, 0.0625, 0.375, 0.125, 0.3438, 0.125, 0.3438, 0.0625, 0.3594, 5.96e-08, 0.375, 0.0625, 0.3438, 0.0625, 0.3438, 0.0625, 0.3438, 0.125, 0.3125, 0.125, 0.3125, 0.0625, 0.3281, 5.96e-08, 0.3438, 0.0625, 0.3125, 0.0625, 0.3438, 0.125, 0.3438, 0.1875, 0.3125, 0.1875, 0.3125, 0.125, 0.3125, 0.125, 0.3125, 0.1875, 0.2812, 0.1875, 0.2812, 0.125, 0.3125, 0.0625, 0.3125, 0.125, 0.2812, 0.125, 0.2812, 0.0625, 0.2969, 5.96e-08, 0.3125, 0.0625, 0.2812, 0.0625, 0.2656, 5.96e-08, 0.2812, 0.0625, 0.25, 0.0625, 0.2812, 0.125, 0.2812, 0.1875, 0.25, 0.1875, 0.25, 0.125, 0.2812, 0.0625, 0.2812, 0.125, 0.25, 0.125, 0.25, 0.0625, 0.25, 0.125, 0.25, 0.1875, 0.2188, 0.1875, 0.2188, 0.125, 0.25, 0.0625, 0.25, 0.125, 0.2188, 0.125, 0.2188, 0.0625, 0.2344, 5.96e-08, 0.25, 0.0625, 0.2188, 0.0625, 0.2188, 0.125, 0.2188, 0.1875, 0.1875, 0.1875, 0.1875, 0.125, 0.2188, 0.0625, 0.2188, 0.125, 0.1875, 0.125, 0.1875, 0.0625, 0.2031, 5.96e-08, 0.2188, 0.0625, 0.1875, 0.0625, 0.1875, 0.1875, 0.1875, 0.25, 0.1563, 0.25, 0.1562, 0.1875, 0.1875, 0.125, 0.1875, 0.1875, 0.1562, 0.1875, 0.1562, 0.125, 0.1875, 0.0625, 0.1875, 0.125, 0.1562, 0.125, 0.1563, 0.0625, 0.1719, 5.96e-08, 0.1875, 0.0625, 0.1563, 0.0625, 0.1563, 0.25, 0.1562, 0.3125, 0.125, 0.3125, 0.125, 0.25, 0.1562, 0.1875, 0.1563, 0.25, 0.125, 0.25, 0.125, 0.1875, 0.1562, 0.125, 0.1562, 0.1875, 0.125, 0.1875, 0.125, 0.125, 0.1563, 0.0625, 0.1562, 0.125, 0.125, 0.125, 0.125, 0.0625, 0.1406, 5.96e-08, 0.1563, 0.0625, 0.125, 0.0625, 0.125, 0.125, 0.125, 0.1875, 0.09375, 0.1875, 0.09375, 0.125, 0.125, 0.0625, 0.125, 0.125, 0.09375, 0.125, 0.09375, 0.0625, 0.1094, 5.96e-08, 0.125, 0.0625, 0.09375, 0.0625, 0.125, 0.25, 0.125, 0.3125, 0.09375, 0.3125, 0.09375, 0.25, 0.125, 0.1875, 0.125, 0.25, 0.09375, 0.25, 0.09375, 0.1875, 0.09375, 0.1875, 0.09375, 0.25, 0.0625, 0.25, 0.0625, 0.1875, 0.09375, 0.125, 0.09375, 0.1875, 0.0625, 0.1875, 0.0625, 0.125, 0.09375, 0.0625, 0.09375, 0.125, 0.0625, 0.125, 0.0625, 0.0625, 0.07812, 5.96e-08, 0.09375, 0.0625, 0.0625, 0.0625, 0.0625, 0.125, 0.0625, 0.1875, 0.03125, 0.1875, 0.03125, 0.125, 0.0625, 0.0625, 0.0625, 0.125, 0.03125, 0.125, 0.03125, 0.0625, 0.04687, 5.96e-08, 0.0625, 0.0625, 0.03125, 0.0625, 0.03125, 0.125, 0.03125, 0.1875, 0.0, 0.1875, 0.0, 0.125, 0.03125, 0.0625, 0.03125, 0.125, 0.0, 0.125, 0.0, 0.0625, 0.01562, 5.96e-08, 0.03125, 0.0625, 0.0, 0.0625, 1.0, 0.0625, 1.0, 0.125, 0.9687, 0.125, 0.9688, 0.0625, 0.9844, 5.96e-08, 1.0, 0.0625, 0.9688, 0.0625, 1.0, 0.125, 1.0, 0.1875, 0.9687, 0.1875, 0.9687, 0.125, 0.9687, 0.1875, 0.9688, 0.25, 0.9375, 0.25, 0.9375, 0.1875, 0.9687, 0.125, 0.9687, 0.1875, 0.9375, 0.1875, 0.9375, 0.125, 0.9688, 0.0625, 0.9687, 0.125, 0.9375, 0.125, 0.9375, 0.0625, 0.9531, 5.96e-08, 0.9688, 0.0625, 0.9375, 0.0625, 0.9219, 5.96e-08, 0.9375, 0.0625, 0.9062, 0.0625, 0.9375, 0.1875, 0.9375, 0.25, 0.9062, 0.25, 0.9062, 0.1875, 0.9375, 0.125, 0.9375, 0.1875, 0.9062, 0.1875, 0.9062, 0.125, 0.9375, 0.0625, 0.9375, 0.125, 0.9062, 0.125, 0.9062, 0.0625, 0.9062, 0.25, 0.9062, 0.3125, 0.875, 0.3125, 0.875, 0.25, 0.9062, 0.1875, 0.9062, 0.25, 0.875, 0.25, 0.875, 0.1875, 0.9062, 0.125, 0.9062, 0.1875, 0.875, 0.1875, 0.875, 0.125, 0.9062, 0.0625, 0.9062, 0.125, 0.875, 0.125, 0.875, 0.0625, 0.8906, 5.96e-08, 0.9062, 0.0625, 0.875, 0.0625, 0.8594, 5.96e-08, 0.875, 0.0625, 0.8438, 0.0625, 0.875, 0.1875, 0.875, 0.25, 0.8438, 0.25, 0.8437, 0.1875, 0.875, 0.125, 0.875, 0.1875, 0.8437, 0.1875, 0.8438, 0.125, 0.875, 0.0625, 0.875, 0.125, 0.8438, 0.125, 0.8438, 0.0625, 0.8437, 0.1875, 0.8438, 0.25, 0.8125, 0.25, 0.8125, 0.1875, 0.8438, 0.125, 0.8437, 0.1875, 0.8125, 0.1875, 0.8125, 0.125, 0.8438, 0.0625, 0.8438, 0.125, 0.8125, 0.125, 0.8125, 0.0625, 0.8281, 5.96e-08, 0.8438, 0.0625, 0.8125, 0.0625, 0.8125, 0.125, 0.8125, 0.1875, 0.7812, 0.1875, 0.7812, 0.125, 0.8125, 0.0625, 0.8125, 0.125, 0.7812, 0.125, 0.7812, 0.0625, 0.7969, 5.96e-08, 0.8125, 0.0625, 0.7812, 0.0625, 0.7812, 0.125, 0.7812, 0.1875, 0.75, 0.1875, 0.75, 0.125, 0.7812, 0.0625, 0.7812, 0.125, 0.75, 0.125, 0.75, 0.0625, 0.7656, 5.96e-08, 0.7812, 0.0625, 0.75, 0.0625])
me_sphere_001.update()
me_cone = bpy.data.meshes.new('Cone')
me_cone.from_pydata([(0.0, 1.0, -1.0), (0.1951, 0.9808, -1.0), (0.3827, 0.9239, -1.0), (0.5556, 0.8315, -1.0), (0.7071, 0.7071, -1.0), (0.8315, 0.5556, -1.0), (0.9239, 0.3827, -1.0), (0.9808, 0.1951, -1.0), (1.0, 0.0, -1.0), (0.9808, -0.1951, -1.0), (0.9239, -0.3827, -1.0), (0.8315, -0.5556, -1.0), (0.7071, -0.7071, -1.0), (0.5556, -0.8315, -1.0), (0.3827, -0.9239, -1.0), (0.1951, -0.9808, -1.0), (0.0, -1.0, -1.0), (-0.1951, -0.9808, -1.0), (-0.3827, -0.9239, -1.0), (-0.5556, -0.8315, -1.0), (-0.7071, -0.7071, -1.0), (-0.8315, -0.5556, -1.0), (-0.9239, -0.3827, -1.0), (-0.9808, -0.1951, -1.0), (-1.0, 0.0, -1.0), (-0.9808, 0.1951, -1.0), (-0.9239, 0.3827, -1.0), (-0.8315, 0.5556, -1.0), (-0.7071, 0.7071, -1.0), (-0.5556, 0.8315, -1.0), (-0.3827, 0.9239, -1.0), (-0.1951, 0.9808, -1.0), (0.0, 0.0, 1.0)], [], [(0, 32, 1), (1, 32, 2), (2, 32, 3), (3, 32, 4), (4, 32, 5), (5, 32, 6), (6, 32, 7), (7, 32, 8), (8, 32, 9), (9, 32, 10), (10, 32, 11), (11, 32, 12), (12, 32, 13), (13, 32, 14), (14, 32, 15), (15, 32, 16), (16, 32, 17), (17, 32, 18), (18, 32, 19), (19, 32, 20), (20, 32, 21), (21, 32, 22), (22, 32, 23), (23, 32, 24), (24, 32, 25), (25, 32, 26), (26, 32, 27), (27, 32, 28), (28, 32, 29), (29, 32, 30), (0, 1, 2, 3, 4, 5, 6, 7, 8, 9, 10, 11, 12, 13, 14, 15, 16, 17, 18, 19, 20, 21, 22, 23, 24, 25, 26, 27, 28, 29, 30, 31), (30, 32, 31), (31, 32, 0)])
me_cone.polygons.foreach_set('use_smooth', [True] * 33)
_uv = me_cone.uv_layers.new(name='UVMap')
_uv.uv.foreach_set('vector', [0.25, 0.49, 0.25, 0.25, 0.2968, 0.4854, 0.2968, 0.4854, 0.25, 0.25, 0.3418, 0.4717, 0.3418, 0.4717, 0.25, 0.25, 0.3833, 0.4496, 0.3833, 0.4496, 0.25, 0.25, 0.4197, 0.4197, 0.4197, 0.4197, 0.25, 0.25, 0.4496, 0.3833, 0.4496, 0.3833, 0.25, 0.25, 0.4717, 0.3418, 0.4717, 0.3418, 0.25, 0.25, 0.4854, 0.2968, 0.4854, 0.2968, 0.25, 0.25, 0.49, 0.25, 0.49, 0.25, 0.25, 0.25, 0.4854, 0.2032, 0.4854, 0.2032, 0.25, 0.25, 0.4717, 0.1582, 0.4717, 0.1582, 0.25, 0.25, 0.4496, 0.1167, 0.4496, 0.1167, 0.25, 0.25, 0.4197, 0.08029, 0.4197, 0.08029, 0.25, 0.25, 0.3833, 0.05045, 0.3833, 0.05045, 0.25, 0.25, 0.3418, 0.02827, 0.3418, 0.02827, 0.25, 0.25, 0.2968, 0.01461, 0.2968, 0.01461, 0.25, 0.25, 0.25, 0.01, 0.25, 0.01, 0.25, 0.25, 0.2032, 0.01461, 0.2032, 0.01461, 0.25, 0.25, 0.1582, 0.02827, 0.1582, 0.02827, 0.25, 0.25, 0.1167, 0.05045, 0.1167, 0.05045, 0.25, 0.25, 0.08029, 0.08029, 0.08029, 0.08029, 0.25, 0.25, 0.05045, 0.1167, 0.05045, 0.1167, 0.25, 0.25, 0.02827, 0.1582, 0.02827, 0.1582, 0.25, 0.25, 0.01461, 0.2032, 0.01461, 0.2032, 0.25, 0.25, 0.01, 0.25, 0.01, 0.25, 0.25, 0.25, 0.01461, 0.2968, 0.01461, 0.2968, 0.25, 0.25, 0.02827, 0.3418, 0.02827, 0.3418, 0.25, 0.25, 0.05045, 0.3833, 0.05045, 0.3833, 0.25, 0.25, 0.08029, 0.4197, 0.08029, 0.4197, 0.25, 0.25, 0.1167, 0.4496, 0.1167, 0.4496, 0.25, 0.25, 0.1582, 0.4717, 0.75, 0.49, 0.7968, 0.4854, 0.8418, 0.4717, 0.8833, 0.4496, 0.9197, 0.4197, 0.9496, 0.3833, 0.9717, 0.3418, 0.9854, 0.2968, 0.99, 0.25, 0.9854, 0.2032, 0.9717, 0.1582, 0.9496, 0.1167, 0.9197, 0.08029, 0.8833, 0.05045, 0.8418, 0.02827, 0.7968, 0.01461, 0.75, 0.01, 0.7032, 0.01461, 0.6582, 0.02827, 0.6167, 0.05045, 0.5803, 0.08029, 0.5504, 0.1167, 0.5283, 0.1582, 0.5146, 0.2032, 0.51, 0.25, 0.5146, 0.2968, 0.5283, 0.3418, 0.5504, 0.3833, 0.5803, 0.4197, 0.6167, 0.4496, 0.6582, 0.4717, 0.7032, 0.4854, 0.1582, 0.4717, 0.25, 0.25, 0.2032, 0.4854, 0.2032, 0.4854, 0.25, 0.25, 0.25, 0.49])
me_cone.update()
me_cone_001 = bpy.data.meshes.new('Cone.001')
me_cone_001.from_pydata([(0.0, 1.0, -1.0), (0.1951, 0.9808, -1.0), (0.3827, 0.9239, -1.0), (0.5556, 0.8315, -1.0), (0.7071, 0.7071, -1.0), (0.8315, 0.5556, -1.0), (0.9239, 0.3827, -1.0), (0.9808, 0.1951, -1.0), (1.0, 0.0, -1.0), (0.9808, -0.1951, -1.0), (0.9239, -0.3827, -1.0), (0.8315, -0.5556, -1.0), (0.7071, -0.7071, -1.0), (0.5556, -0.8315, -1.0), (0.3827, -0.9239, -1.0), (0.1951, -0.9808, -1.0), (0.0, -1.0, -1.0), (-0.1951, -0.9808, -1.0), (-0.3827, -0.9239, -1.0), (-0.5556, -0.8315, -1.0), (-0.7071, -0.7071, -1.0), (-0.8315, -0.5556, -1.0), (-0.9239, -0.3827, -1.0), (-0.9808, -0.1951, -1.0), (-1.0, 0.0, -1.0), (-0.9808, 0.1951, -1.0), (-0.9239, 0.3827, -1.0), (-0.8315, 0.5556, -1.0), (-0.7071, 0.7071, -1.0), (-0.5556, 0.8315, -1.0), (-0.3827, 0.9239, -1.0), (-0.1951, 0.9808, -1.0), (0.0, 0.0, 1.0)], [], [(0, 32, 1), (1, 32, 2), (2, 32, 3), (3, 32, 4), (4, 32, 5), (5, 32, 6), (6, 32, 7), (7, 32, 8), (8, 32, 9), (9, 32, 10), (10, 32, 11), (11, 32, 12), (12, 32, 13), (13, 32, 14), (14, 32, 15), (15, 32, 16), (16, 32, 17), (17, 32, 18), (18, 32, 19), (19, 32, 20), (20, 32, 21), (21, 32, 22), (22, 32, 23), (23, 32, 24), (24, 32, 25), (25, 32, 26), (26, 32, 27), (27, 32, 28), (28, 32, 29), (29, 32, 30), (0, 1, 2, 3, 4, 5, 6, 7, 8, 9, 10, 11, 12, 13, 14, 15, 16, 17, 18, 19, 20, 21, 22, 23, 24, 25, 26, 27, 28, 29, 30, 31), (30, 32, 31), (31, 32, 0)])
_uv = me_cone_001.uv_layers.new(name='UVMap')
_uv.uv.foreach_set('vector', [0.25, 0.49, 0.25, 0.25, 0.2968, 0.4854, 0.2968, 0.4854, 0.25, 0.25, 0.3418, 0.4717, 0.3418, 0.4717, 0.25, 0.25, 0.3833, 0.4496, 0.3833, 0.4496, 0.25, 0.25, 0.4197, 0.4197, 0.4197, 0.4197, 0.25, 0.25, 0.4496, 0.3833, 0.4496, 0.3833, 0.25, 0.25, 0.4717, 0.3418, 0.4717, 0.3418, 0.25, 0.25, 0.4854, 0.2968, 0.4854, 0.2968, 0.25, 0.25, 0.49, 0.25, 0.49, 0.25, 0.25, 0.25, 0.4854, 0.2032, 0.4854, 0.2032, 0.25, 0.25, 0.4717, 0.1582, 0.4717, 0.1582, 0.25, 0.25, 0.4496, 0.1167, 0.4496, 0.1167, 0.25, 0.25, 0.4197, 0.08029, 0.4197, 0.08029, 0.25, 0.25, 0.3833, 0.05045, 0.3833, 0.05045, 0.25, 0.25, 0.3418, 0.02827, 0.3418, 0.02827, 0.25, 0.25, 0.2968, 0.01461, 0.2968, 0.01461, 0.25, 0.25, 0.25, 0.01, 0.25, 0.01, 0.25, 0.25, 0.2032, 0.01461, 0.2032, 0.01461, 0.25, 0.25, 0.1582, 0.02827, 0.1582, 0.02827, 0.25, 0.25, 0.1167, 0.05045, 0.1167, 0.05045, 0.25, 0.25, 0.08029, 0.08029, 0.08029, 0.08029, 0.25, 0.25, 0.05045, 0.1167, 0.05045, 0.1167, 0.25, 0.25, 0.02827, 0.1582, 0.02827, 0.1582, 0.25, 0.25, 0.01461, 0.2032, 0.01461, 0.2032, 0.25, 0.25, 0.01, 0.25, 0.01, 0.25, 0.25, 0.25, 0.01461, 0.2968, 0.01461, 0.2968, 0.25, 0.25, 0.02827, 0.3418, 0.02827, 0.3418, 0.25, 0.25, 0.05045, 0.3833, 0.05045, 0.3833, 0.25, 0.25, 0.08029, 0.4197, 0.08029, 0.4197, 0.25, 0.25, 0.1167, 0.4496, 0.1167, 0.4496, 0.25, 0.25, 0.1582, 0.4717, 0.75, 0.49, 0.7968, 0.4854, 0.8418, 0.4717, 0.8833, 0.4496, 0.9197, 0.4197, 0.9496, 0.3833, 0.9717, 0.3418, 0.9854, 0.2968, 0.99, 0.25, 0.9854, 0.2032, 0.9717, 0.1582, 0.9496, 0.1167, 0.9197, 0.08029, 0.8833, 0.05045, 0.8418, 0.02827, 0.7968, 0.01461, 0.75, 0.01, 0.7032, 0.01461, 0.6582, 0.02827, 0.6167, 0.05045, 0.5803, 0.08029, 0.5504, 0.1167, 0.5283, 0.1582, 0.5146, 0.2032, 0.51, 0.25, 0.5146, 0.2968, 0.5283, 0.3418, 0.5504, 0.3833, 0.5803, 0.4197, 0.6167, 0.4496, 0.6582, 0.4717, 0.7032, 0.4854, 0.1582, 0.4717, 0.25, 0.25, 0.2032, 0.4854, 0.2032, 0.4854, 0.25, 0.25, 0.25, 0.49])
me_cone_001.update()

# ---- objects
ob_cube = bpy.data.objects.new('Cube', me_cube)
ob_cube_001 = bpy.data.objects.new('Cube.001', me_cube_001)
ob_sphere = bpy.data.objects.new('Sphere', me_sphere)
ob_sphere_001 = bpy.data.objects.new('Sphere.001', me_sphere_001)
ob_cone = bpy.data.objects.new('Cone', me_cone)
ob_cone_001 = bpy.data.objects.new('Cone.001', me_cone_001)

# ---- transforms, parenting, visibility, modifiers, constraints
ob_cube.location = (0.0, 0.0, 0.0)
ob_cube.lock_rotations_4d = False
ob_cube.empty_display_type = 'ARROWS'
ob_cube.lineart.crease_threshold = 0.0
ob_cube_001.location = (0.0, 0.0, -2.0)
ob_cube_001.scale = (0.5157, 0.4806, 1.0)
ob_sphere.location = (-1.0, 0.0, -2.0)
ob_sphere.scale = (0.3219, 0.3219, 0.3219)
_m = ob_sphere.modifiers.new('Mirror', 'MIRROR')
_m.mirror_object = ob_cube_001
ob_sphere_001.location = (-1.0, 0.0, -2.0)
ob_sphere_001.scale = (0.2819, 0.3219, 0.5019)
_m = ob_sphere_001.modifiers.new('Mirror', 'MIRROR')
_m.mirror_object = ob_cube_001
_m = ob_sphere_001.modifiers.new('Smooth by Angle', 'NODES')
_m.node_group = ng_smooth_by_angle
_m.use_pin_to_last = True
_m.show_group_selector = False
ob_cone.location = (-0.8006, 0.0, 1.682)
ob_cone.rotation_euler = (-0.02217, -0.3105, 0.07752)
ob_cone.scale = (0.4145, 0.4145, 0.4145)
_m = ob_cone.modifiers.new('Smooth by Angle', 'NODES')
_m.node_group = ng_smooth_by_angle
_m.use_pin_to_last = True
_m.show_group_selector = False
ob_cone_001.location = (-0.4494, 0.0, -3.699)
ob_cone_001.rotation_euler = (3.142, -0.0, 0.0)
ob_cone_001.scale = (0.2814, 0.3614, 0.5314)
_m = ob_cone_001.modifiers.new('Mirror', 'MIRROR')
_m.mirror_object = ob_cube

# ---- collection membership
col_collection.objects.link(ob_cube)
col_collection.objects.link(ob_cube_001)
col_collection.objects.link(ob_sphere)
col_collection.objects.link(ob_sphere_001)
col_collection.objects.link(ob_cone)
col_collection.objects.link(ob_cone_001)

# ---- scene / render settings (as saved in the file)
scene.frame_start = 1; scene.frame_end = 250; scene.frame_set(1)
scene.render.engine = 'BLENDER_EEVEE_NEXT'
scene.render.bake_bias = 0.0
scene.render.bake_samples = 0
scene.cycles.sampling_pattern = 'TABULATED_SOBOL'
scene.eevee.use_volume_custom_range = False
bpy.context.view_layer.update()

# ---- added for rendering (the .blend has no active camera and no usable light): camera, sun
cam_auto = bpy.data.cameras.new('AutoCamera')
cam_auto.lens = 50.0
cam_auto.sensor_width = 36.0
cam_auto.clip_end = 1000.0
ob_auto_camera = bpy.data.objects.new('AutoCamera', cam_auto)
scene.collection.objects.link(ob_auto_camera)
ob_auto_camera.location = (6.66551, -8.03967, 4.35055)
ob_auto_camera.rotation_euler = (1.09748, -7.21219e-08, 0.694738)
scene.camera = ob_auto_camera
light_auto_sun = bpy.data.lights.new('AutoSun', 'SUN')
light_auto_sun.energy = 3.0
light_auto_sun.angle = 0.0523599
ob_auto_sun = bpy.data.objects.new('AutoSun', light_auto_sun)
scene.collection.objects.link(ob_auto_sun)
ob_auto_sun.rotation_euler = (0.872665, 0.174533, 0.523599)
bpy.context.view_layer.update()
